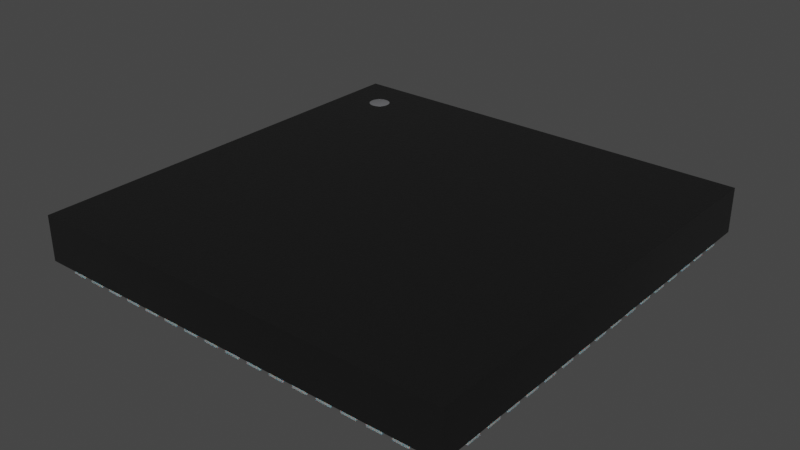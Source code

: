 # Source: QFN64_9X9_MTG.blend  (saved by Blender 4.1.23; exported with 4.5.12 LTS)
import bpy
from mathutils import Matrix  # noqa: F401  (used for matrix-valued properties, if any)

bpy.ops.wm.read_factory_settings(use_empty=True)
scene = bpy.context.scene
scene.name = 'Scene'

# ---- collections
col_collection = bpy.data.collections.new('Collection'); scene.collection.children.link(col_collection)

# ---- materials (node trees are filled in below, after node groups)
mat_plastic_chip = bpy.data.materials.new('plastic_chip')
mat_plastic_chip.use_transparent_shadow = False
mat_plastic_chip.preview_render_type = 'CUBE'
mat_metal_pins = bpy.data.materials.new('metal_pins')
mat_metal_pins.use_transparent_shadow = False
mat_metal_pins.preview_render_type = 'CUBE'
mat_white_markings = bpy.data.materials.new('white_markings')
mat_white_markings.use_transparent_shadow = False
mat_white_markings.preview_render_type = 'FLAT'

# ---- node groups
ng_auto_smooth = bpy.data.node_groups.new('Auto Smooth', 'GeometryNodeTree')
_s = ng_auto_smooth.interface.new_socket(name='Geometry', in_out='OUTPUT', socket_type='NodeSocketGeometry')
_s = ng_auto_smooth.interface.new_socket(name='Geometry', in_out='INPUT', socket_type='NodeSocketGeometry')
_s = ng_auto_smooth.interface.new_socket(name='Angle', in_out='INPUT', socket_type='NodeSocketFloat')
_s.subtype = 'ANGLE'
_s.min_value = 0.0
_s.max_value = 3.142
ng_auto_smooth.is_modifier = True
_N = ng_auto_smooth.nodes; _L = ng_auto_smooth.links
n0 = _N.new('NodeGroupOutput'); n0.name = 'Group Output'; n0.location = (480, -100)
n1 = _N.new('NodeGroupInput'); n1.name = 'Group Input'; n1.location = (-420, -300)
n2 = _N.new('NodeGroupInput'); n2.name = 'Group Input.001'; n2.location = (-60, -100)
n3 = _N.new('GeometryNodeSetShadeSmooth'); n3.name = 'Set Shade Smooth'; n3.location = (120, -100)
n3.domain = 'EDGE'
n4 = _N.new('GeometryNodeSetShadeSmooth'); n4.name = 'Set Shade Smooth.001'; n4.location = (300, -100)
n5 = _N.new('GeometryNodeInputMeshEdgeAngle'); n5.name = 'Edge Angle'; n5.location = (-420, -220)
n6 = _N.new('GeometryNodeInputEdgeSmooth'); n6.name = 'Is Edge Smooth'; n6.location = (-60, -160)
n7 = _N.new('GeometryNodeInputShadeSmooth'); n7.name = 'Is Face Smooth'; n7.location = (-240, -340)
n8 = _N.new('FunctionNodeBooleanMath'); n8.name = 'Boolean Math'; n8.location = (-60, -220)
n9 = _N.new('FunctionNodeCompare'); n9.name = 'Compare'; n9.location = (-240, -180)
n9.operation = 'LESS_EQUAL'
_L.new(n5.outputs[0], n9.inputs[0])
_L.new(n4.outputs[0], n0.inputs[0])
_L.new(n1.outputs[1], n9.inputs[1])
_L.new(n9.outputs[0], n8.inputs[0])
_L.new(n7.outputs[0], n8.inputs[1])
_L.new(n2.outputs[0], n3.inputs[0])
_L.new(n6.outputs[0], n3.inputs[1])
_L.new(n3.outputs[0], n4.inputs[0])
_L.new(n8.outputs[0], n3.inputs[2])
n0.is_active_output = True

# ---- material node trees
mat_plastic_chip.use_nodes = True; mat_plastic_chip.node_tree.nodes.clear()
_N = mat_plastic_chip.node_tree.nodes; _L = mat_plastic_chip.node_tree.links
n0 = _N.new('ShaderNodeBsdfPrincipled'); n0.name = 'Principled BSDF'; n0.location = (10, 300)
n0.distribution = 'GGX'
n0.subsurface_method = 'BURLEY'
n0.inputs[0].default_value = (0.009312, 0.009312, 0.009312, 1.0)
n0.inputs[1].default_value = 0.1372
n0.inputs[2].default_value = 0.3706
n0.inputs[3].default_value = 1.45
n0.inputs[27].default_value = (0.0, 0.0, 0.0, 1.0)
n0.inputs[28].default_value = 1.0
n1 = _N.new('ShaderNodeOutputMaterial'); n1.name = 'Material Output'; n1.location = (300, 300)
n2 = _N.new('ShaderNodeTexNoise'); n2.name = 'Noise Texture'; n2.location = (-893, 54)
n2.inputs[2].default_value = 200.0
n2.inputs[3].default_value = 3.6
n2.inputs[4].default_value = 0.8375
n3 = _N.new('ShaderNodeBump'); n3.name = 'Bump'; n3.location = (-604, -53)
n3.inputs[0].default_value = 0.08
n3.inputs[1].default_value = 1.0
n3.inputs[2].default_value = 1.0
_L.new(n0.outputs[0], n1.inputs[0])
_L.new(n2.outputs[0], n3.inputs[3])
_L.new(n3.outputs[0], n0.inputs[5])
n1.is_active_output = True
mat_metal_pins.use_nodes = True; mat_metal_pins.node_tree.nodes.clear()
_N = mat_metal_pins.node_tree.nodes; _L = mat_metal_pins.node_tree.links
n0 = _N.new('ShaderNodeMapping'); n0.name = 'Mapping'; n0.location = (-1447, -91)
n0.inputs[3].default_value = (4.8, 1.2, 1.1)
n1 = _N.new('ShaderNodeBsdfPrincipled'); n1.name = 'Principled BSDF'; n1.location = (-560, 254)
n1.distribution = 'GGX'
n1.subsurface_method = 'BURLEY'
n1.inputs[1].default_value = 0.7818
n1.inputs[2].default_value = 0.2886
n1.inputs[3].default_value = 1.45
n1.inputs[13].default_value = 0.0
n1.inputs[27].default_value = (0.0, 0.0, 0.0, 1.0)
n1.inputs[28].default_value = 1.0
n2 = _N.new('ShaderNodeOutputMaterial'); n2.name = 'Material Output.002'; n2.location = (-205, 253)
n2.width = 213
n3 = _N.new('ShaderNodeTexNoise'); n3.name = 'Noise Texture.002'; n3.location = (-1228, -73)
n3.inputs[2].default_value = 0.1
n3.inputs[3].default_value = 7.0
n3.inputs[4].default_value = 0.6
n3.inputs[8].default_value = 0.4
n4 = _N.new('ShaderNodeTexCoord'); n4.name = 'Texture Coordinate'; n4.location = (-1636, -116)
n5 = _N.new('ShaderNodeMix'); n5.name = 'Mix.001'; n5.location = (-921, 45)
n5.data_type = 'RGBA'
n5.inputs[6].default_value = (0.9398, 0.9547, 1.0, 1.0)
n5.inputs[7].default_value = (0.13, 0.1259, 0.1359, 1.0)
n6 = _N.new('ShaderNodeBump'); n6.name = 'Bump.001'; n6.location = (-1001, -227)
n6.inputs[0].default_value = 0.05
n6.inputs[1].default_value = 0.01
n6.inputs[2].default_value = 1.0
_L.new(n1.outputs[0], n2.inputs[0])
_L.new(n3.outputs[0], n6.inputs[3])
_L.new(n0.outputs[0], n3.inputs[0])
_L.new(n3.outputs[0], n5.inputs[0])
_L.new(n4.outputs[3], n0.inputs[0])
_L.new(n5.outputs[2], n1.inputs[0])
_L.new(n6.outputs[0], n1.inputs[5])
n2.is_active_output = True
mat_white_markings.use_nodes = True; mat_white_markings.node_tree.nodes.clear()
_N = mat_white_markings.node_tree.nodes; _L = mat_white_markings.node_tree.links
n0 = _N.new('ShaderNodeOutputMaterial'); n0.name = 'Material Output'; n0.location = (300, 300)
n1 = _N.new('ShaderNodeBsdfPrincipled'); n1.name = 'Principled BSDF'; n1.location = (-34, 272)
n1.distribution = 'GGX'
n1.subsurface_method = 'BURLEY'
n1.inputs[1].default_value = 0.02
n1.inputs[2].default_value = 0.4636
n1.inputs[3].default_value = 1.4
n1.inputs[8].default_value = 1.0
n1.inputs[10].default_value = 0.3682
n1.inputs[13].default_value = 0.6591
n1.inputs[18].default_value = 0.2318
n1.inputs[20].default_value = 0.6709
n1.inputs[24].default_value = 0.1191
n1.inputs[27].default_value = (0.0, 0.0, 0.0, 1.0)
n1.inputs[28].default_value = 1.0
n2 = _N.new('ShaderNodeMapping'); n2.name = 'Mapping'; n2.location = (-1010, 265)
n2.inputs[3].default_value = (3.0, 1.0, 1.0)
n3 = _N.new('ShaderNodeTexCoord'); n3.name = 'Texture Coordinate'; n3.location = (-1250, 180)
n4 = _N.new('ShaderNodeBump'); n4.name = 'Bump'; n4.location = (-376, -99)
n4.inputs[0].default_value = 0.05
n4.inputs[1].default_value = 1.0
n4.inputs[2].default_value = 1.0
n5 = _N.new('ShaderNodeTexNoise'); n5.name = 'Noise Texture'; n5.location = (-662, 176)
n5.inputs[2].default_value = 88.0
n5.inputs[3].default_value = 10.8
n5.inputs[4].default_value = 0.9167
n5.inputs[8].default_value = 1.6
n6 = _N.new('ShaderNodeValToRGB'); n6.name = 'ColorRamp'; n6.location = (-354, 186)
while len(n6.color_ramp.elements) > 1: n6.color_ramp.elements.remove(n6.color_ramp.elements[-1])
n6.color_ramp.elements[0].position = 0.0; n6.color_ramp.elements[0].color = (0.2596, 0.2596, 0.2596, 1.0)
_e = n6.color_ramp.elements.new(1.0); _e.color = (0.6303, 0.6303, 0.6303, 1.0)
n7 = _N.new('ShaderNodeMix'); n7.name = 'Mix'; n7.location = (-204, 152)
n7.data_type = 'RGBA'
n7.inputs[0].default_value = 0.3682
n7.inputs[7].default_value = (0.2525, 0.2525, 0.2525, 1.0)
_L.new(n5.outputs[0], n6.inputs[0])
_L.new(n1.outputs[0], n0.inputs[0])
_L.new(n3.outputs[2], n2.inputs[0])
_L.new(n2.outputs[0], n5.inputs[0])
_L.new(n5.outputs[0], n4.inputs[3])
_L.new(n4.outputs[0], n1.inputs[5])
_L.new(n6.outputs[0], n7.inputs[6])
_L.new(n7.outputs[2], n1.inputs[0])
n0.is_active_output = True

# ---- world
world_world = bpy.data.worlds.new('World'); scene.world = world_world
world_world.use_nodes = True; world_world.node_tree.nodes.clear()
_N = world_world.node_tree.nodes; _L = world_world.node_tree.links
n0 = _N.new('ShaderNodeOutputWorld'); n0.name = 'World Output'; n0.location = (300, 300)
n1 = _N.new('ShaderNodeBackground'); n1.name = 'Background'; n1.location = (10, 300)
n1.inputs[0].default_value = (0.05088, 0.05088, 0.05088, 1.0)
_L.new(n1.outputs[0], n0.inputs[0])
n0.is_active_output = True
world_world.color = (0.05088, 0.05088, 0.05088)
world_world.use_sun_shadow = False
world_world.sun_shadow_jitter_overblur = 0.0

# ---- meshes
me_shape_9_indexedfaceset_016 = bpy.data.meshes.new('SHAPE_9_IndexedFaceSet.016')
me_shape_9_indexedfaceset_016.from_pydata([(-1.77, -1.77, 0.3902), (-1.493, 1.372, 0.3909), (-1.479, 1.354, 0.3909), (-1.46, 1.34, 0.3909), (-1.439, 1.331, 0.3909), (-1.416, 1.328, 0.3909), (-1.393, 1.331, 0.3909), (-1.372, 1.34, 0.3909), (-1.354, 1.354, 0.3909), (-1.328, 1.416, 0.3909), (-1.331, 1.439, 0.3909), (-1.339, 1.46, 0.3909), (-1.354, 1.479, 0.3909), (-1.393, 1.502, 0.3909), (-1.416, 1.505, 0.3909), (-1.479, 1.479, 0.3909), (-1.504, 1.416, 0.3909), (-1.502, 1.439, 0.3902), (-1.493, 1.46, 0.3902), (-1.479, 1.479, 0.3902), (-1.416, 1.505, 0.3902), (-1.372, 1.493, 0.3902), (-1.331, 1.439, 0.3902), (-1.328, 1.416, 0.3902), (-1.331, 1.393, 0.3902), (-1.354, 1.354, 0.3902), (-1.372, 1.34, 0.3902), (-1.439, 1.331, 0.3902), (-1.46, 1.34, 0.3902), (-1.479, 1.354, 0.3902), (-1.493, 1.372, 0.3902), (-1.502, 1.393, 0.3902), (-1.504, 1.416, 0.3902), (-1.46, 1.493, 0.3902), (-1.439, 1.502, 0.3902), (-1.393, 1.502, 0.3902), (-1.354, 1.479, 0.3902), (-1.339, 1.46, 0.3902), (-1.339, 1.372, 0.3902), (-1.393, 1.331, 0.3902), (-1.416, 1.328, 0.3902), (-1.502, 1.393, 0.3909), (-1.339, 1.372, 0.3909), (-1.331, 1.393, 0.3909), (-1.372, 1.493, 0.3909), (-1.439, 1.502, 0.3909), (-1.46, 1.493, 0.3909), (-1.493, 1.46, 0.3909), (-1.502, 1.439, 0.3909), (1.77, -1.77, 0.02008), (1.77, -1.77, 0.3902), (1.77, 1.77, 0.02008), (-1.77, 1.77, 0.3902), (1.77, 1.77, 0.3902), (-1.77, -1.77, 0.02008), (-1.77, 1.77, 0.02008), (-1.77, 1.417, 0.02008), (-1.77, 1.417, 0.0), (-1.77, 1.536, 0.02008), (-1.77, 1.536, 0.0), (-1.57, 1.536, 0.0), (-1.57, 1.417, 0.0), (-1.57, 1.417, 0.02008), (-1.57, 1.536, 0.02008), (-1.57, 1.22, 0.0), (-1.77, 1.339, 0.0), (-1.77, 1.339, 0.02008), (-1.77, 1.22, 0.0), (-1.57, 1.339, 0.0), (-1.77, 1.22, 0.02008), (-1.57, 1.22, 0.02008), (-1.57, 1.339, 0.02008), (-1.57, 1.023, 0.0), (-1.77, 1.023, 0.0), (-1.57, 1.023, 0.02008), (-1.77, 1.023, 0.02008), (-1.57, 1.143, 0.0), (-1.77, 1.143, 0.0), (-1.57, 1.143, 0.02008), (-1.77, 1.143, 0.02008), (-1.77, 0.826, 0.0), (-1.57, 0.826, 0.02008), (-1.57, 0.826, 0.0), (-1.57, 0.9457, 0.02008), (-1.57, 0.9457, 0.0), (-1.77, 0.9457, 0.0), (-1.77, 0.826, 0.02008), (-1.77, 0.9457, 0.02008), (-1.57, 0.6292, 0.02008), (-1.57, 0.7489, 0.0), (-1.77, 0.7489, 0.0), (-1.77, 0.7489, 0.02008), (-1.57, 0.6292, 0.0), (-1.77, 0.6292, 0.0), (-1.77, 0.6292, 0.02008), (-1.57, 0.7489, 0.02008), (-1.57, 0.4323, 0.0), (-1.77, 0.4323, 0.0), (-1.57, 0.4323, 0.02008), (-1.77, 0.4323, 0.02008), (-1.57, 0.552, 0.0), (-1.77, 0.552, 0.0), (-1.57, 0.552, 0.02008), (-1.77, 0.552, 0.02008), (-1.57, 0.2355, 0.02008), (-1.57, 0.3552, 0.02008), (-1.77, 0.3552, 0.0), (-1.77, 0.2355, 0.02008), (-1.77, 0.3552, 0.02008), (-1.57, 0.3552, 0.0), (-1.57, 0.2355, 0.0), (-1.77, 0.2355, 0.0), (-1.57, 0.03863, 0.02008), (-1.57, 0.1583, 0.0), (-1.57, 0.1583, 0.02008), (-1.77, 0.03863, 0.0), (-1.77, 0.03863, 0.02008), (-1.77, 0.1583, 0.02008), (-1.77, 0.1583, 0.0), (-1.57, 0.03863, 0.0), (-1.57, -0.1582, 0.0), (-1.77, -0.1582, 0.0), (-1.57, -0.03854, 0.0), (-1.57, -0.1582, 0.02008), (-1.77, -0.03854, 0.0), (-1.57, -0.03854, 0.02008), (-1.77, -0.1582, 0.02008), (-1.77, -0.03854, 0.02008), (-1.57, -0.3551, 0.02008), (-1.57, -0.3551, 0.0), (-1.57, -0.2354, 0.02008), (-1.77, -0.2354, 0.0), (-1.57, -0.2354, 0.0), (-1.77, -0.3551, 0.0), (-1.77, -0.3551, 0.02008), (-1.77, -0.2354, 0.02008), (-1.57, -0.5519, 0.02008), (-1.57, -0.4322, 0.02008), (-1.77, -0.4322, 0.02008), (-1.77, -0.4322, 0.0), (-1.57, -0.4322, 0.0), (-1.57, -0.5519, 0.0), (-1.77, -0.5519, 0.0), (-1.77, -0.5519, 0.02008), (-1.57, -0.6291, 0.0), (-1.57, -0.7488, 0.0), (-1.57, -0.6291, 0.02008), (-1.77, -0.6291, 0.0), (-1.77, -0.6291, 0.02008), (-1.77, -0.7488, 0.0), (-1.77, -0.7488, 0.02008), (-1.57, -0.7488, 0.02008), (-1.57, -0.9456, 0.02008), (-1.77, -0.8259, 0.0), (-1.57, -0.8259, 0.0), (-1.77, -0.8259, 0.02008), (-1.57, -0.9456, 0.0), (-1.77, -0.9456, 0.0), (-1.77, -0.9456, 0.02008), (-1.57, -0.8259, 0.02008), (-1.77, -1.142, 0.0), (-1.57, -1.023, 0.02008), (-1.77, -1.023, 0.0), (-1.77, -1.023, 0.02008), (-1.57, -1.023, 0.0), (-1.57, -1.142, 0.0), (-1.77, -1.142, 0.02008), (-1.57, -1.142, 0.02008), (-1.57, -1.339, 0.02008), (-1.77, -1.339, 0.02008), (-1.57, -1.339, 0.0), (-1.77, -1.22, 0.0), (-1.77, -1.22, 0.02008), (-1.57, -1.22, 0.02008), (-1.57, -1.22, 0.0), (-1.77, -1.339, 0.0), (-1.77, -1.536, 0.0), (-1.77, -1.416, 0.0), (-1.57, -1.416, 0.0), (-1.57, -1.416, 0.02008), (-1.77, -1.536, 0.02008), (-1.57, -1.536, 0.0), (-1.57, -1.536, 0.02008), (-1.77, -1.416, 0.02008), (-1.417, -1.77, 0.0), (-1.536, -1.77, 0.0), (-1.417, -1.57, 0.02008), (-1.536, -1.57, 0.0), (-1.417, -1.57, 0.0), (-1.536, -1.77, 0.02008), (-1.417, -1.77, 0.02008), (-1.536, -1.57, 0.02008), (-1.22, -1.77, 0.0), (-1.22, -1.77, 0.02008), (-1.339, -1.77, 0.02008), (-1.22, -1.57, 0.02008), (-1.339, -1.57, 0.0), (-1.22, -1.57, 0.0), (-1.339, -1.57, 0.02008), (-1.339, -1.77, 0.0), (-1.023, -1.77, 0.0), (-1.023, -1.77, 0.02008), (-1.142, -1.77, 0.02008), (-1.023, -1.57, 0.0), (-1.023, -1.57, 0.02008), (-1.142, -1.77, 0.0), (-1.142, -1.57, 0.02008), (-1.142, -1.57, 0.0), (-0.826, -1.77, 0.0), (-0.9456, -1.57, 0.0), (-0.826, -1.57, 0.0), (-0.9456, -1.57, 0.02008), (-0.9456, -1.77, 0.0), (-0.9456, -1.77, 0.02008), (-0.826, -1.77, 0.02008), (-0.826, -1.57, 0.02008), (-0.7488, -1.77, 0.0), (-0.7488, -1.77, 0.02008), (-0.6291, -1.77, 0.0), (-0.6291, -1.57, 0.0), (-0.6291, -1.57, 0.02008), (-0.7488, -1.57, 0.0), (-0.6291, -1.77, 0.02008), (-0.7488, -1.57, 0.02008), (-0.4323, -1.77, 0.0), (-0.4323, -1.77, 0.02008), (-0.4323, -1.57, 0.02008), (-0.5519, -1.77, 0.02008), (-0.5519, -1.57, 0.02008), (-0.5519, -1.57, 0.0), (-0.4323, -1.57, 0.0), (-0.5519, -1.77, 0.0), (-0.3551, -1.57, 0.0), (-0.2354, -1.57, 0.0), (-0.2354, -1.77, 0.0), (-0.3551, -1.77, 0.0), (-0.3551, -1.77, 0.02008), (-0.2354, -1.77, 0.02008), (-0.2354, -1.57, 0.02008), (-0.3551, -1.57, 0.02008), (-0.03855, -1.77, 0.0), (-0.1582, -1.77, 0.0), (-0.03855, -1.77, 0.02008), (-0.03855, -1.57, 0.0), (-0.1582, -1.57, 0.0), (-0.1582, -1.77, 0.02008), (-0.03855, -1.57, 0.02008), (-0.1582, -1.57, 0.02008), (0.1583, -1.57, 0.02008), (0.1583, -1.77, 0.02008), (0.03861, -1.57, 0.02008), (0.03861, -1.77, 0.0), (0.03861, -1.57, 0.0), (0.03861, -1.77, 0.02008), (0.1583, -1.57, 0.0), (0.1583, -1.77, 0.0), (0.3551, -1.77, 0.0), (0.3551, -1.57, 0.02008), (0.3551, -1.77, 0.02008), (0.2355, -1.57, 0.0), (0.3551, -1.57, 0.0), (0.2355, -1.77, 0.0), (0.2355, -1.77, 0.02008), (0.2355, -1.57, 0.02008), (0.552, -1.77, 0.0), (0.4323, -1.77, 0.0), (0.4323, -1.57, 0.0), (0.552, -1.57, 0.0), (0.4323, -1.77, 0.02008), (0.552, -1.77, 0.02008), (0.552, -1.57, 0.02008), (0.4323, -1.57, 0.02008), (0.6292, -1.77, 0.02008), (0.7488, -1.77, 0.0), (0.7488, -1.77, 0.02008), (0.6292, -1.77, 0.0), (0.6292, -1.57, 0.0), (0.7488, -1.57, 0.0), (0.7488, -1.57, 0.02008), (0.6292, -1.57, 0.02008), (0.9457, -1.77, 0.02008), (0.826, -1.77, 0.02008), (0.9457, -1.57, 0.0), (0.9457, -1.77, 0.0), (0.9457, -1.57, 0.02008), (0.826, -1.57, 0.0), (0.826, -1.57, 0.02008), (0.826, -1.77, 0.0), (1.023, -1.77, 0.0), (1.143, -1.57, 0.02008), (1.143, -1.57, 0.0), (1.023, -1.77, 0.02008), (1.023, -1.57, 0.02008), (1.023, -1.57, 0.0), (1.143, -1.77, 0.0), (1.143, -1.77, 0.02008), (1.22, -1.77, 0.02008), (1.339, -1.57, 0.0), (1.339, -1.77, 0.02008), (1.22, -1.57, 0.0), (1.339, -1.57, 0.02008), (1.22, -1.77, 0.0), (1.339, -1.77, 0.0), (1.22, -1.57, 0.02008), (1.536, -1.77, 0.0), (1.536, -1.57, 0.02008), (1.536, -1.77, 0.02008), (1.417, -1.57, 0.0), (1.417, -1.77, 0.02008), (1.536, -1.57, 0.0), (1.417, -1.77, 0.0), (1.417, -1.57, 0.02008), (1.77, -1.536, 0.0), (1.77, -1.416, 0.0), (1.77, -1.416, 0.02008), (1.57, -1.416, 0.0), (1.57, -1.416, 0.02008), (1.57, -1.536, 0.0), (1.57, -1.536, 0.02008), (1.77, -1.536, 0.02008), (1.77, -1.22, 0.02008), (1.57, -1.22, 0.02008), (1.57, -1.339, 0.02008), (1.57, -1.22, 0.0), (1.77, -1.22, 0.0), (1.77, -1.339, 0.0), (1.57, -1.339, 0.0), (1.77, -1.339, 0.02008), (1.77, -1.142, 0.02008), (1.77, -1.023, 0.0), (1.57, -1.023, 0.02008), (1.57, -1.142, 0.0), (1.57, -1.023, 0.0), (1.77, -1.142, 0.0), (1.57, -1.142, 0.02008), (1.77, -1.023, 0.02008), (1.77, -0.9456, 0.0), (1.77, -0.8259, 0.0), (1.77, -0.8259, 0.02008), (1.57, -0.8259, 0.02008), (1.57, -0.9456, 0.0), (1.57, -0.8259, 0.0), (1.57, -0.9456, 0.02008), (1.77, -0.9456, 0.02008), (1.77, -0.7488, 0.02008), (1.77, -0.6291, 0.0), (1.77, -0.6291, 0.02008), (1.57, -0.7488, 0.0), (1.57, -0.6291, 0.0), (1.57, -0.7488, 0.02008), (1.77, -0.7488, 0.0), (1.57, -0.6291, 0.02008), (1.77, -0.5519, 0.0), (1.57, -0.5519, 0.0), (1.77, -0.5519, 0.02008), (1.57, -0.5519, 0.02008), (1.77, -0.4322, 0.0), (1.57, -0.4322, 0.0), (1.57, -0.4322, 0.02008), (1.77, -0.4322, 0.02008), (1.77, -0.3551, 0.0), (1.57, -0.3551, 0.0), (1.77, -0.2354, 0.0), (1.77, -0.3551, 0.02008), (1.77, -0.2354, 0.02008), (1.57, -0.3551, 0.02008), (1.57, -0.2354, 0.02008), (1.57, -0.2354, 0.0), (1.77, -0.1582, 0.0), (1.77, -0.1582, 0.02008), (1.57, -0.03854, 0.0), (1.77, -0.03854, 0.0), (1.77, -0.03854, 0.02008), (1.57, -0.1582, 0.0), (1.57, -0.1582, 0.02008), (1.57, -0.03854, 0.02008), (1.77, 0.03863, 0.0), (1.57, 0.03863, 0.0), (1.77, 0.03863, 0.02008), (1.57, 0.03863, 0.02008), (1.77, 0.1583, 0.02008), (1.57, 0.1583, 0.0), (1.57, 0.1583, 0.02008), (1.77, 0.1583, 0.0), (1.77, 0.2355, 0.02008), (1.77, 0.3552, 0.0), (1.57, 0.3552, 0.02008), (1.77, 0.3552, 0.02008), (1.57, 0.2355, 0.0), (1.57, 0.2355, 0.02008), (1.57, 0.3552, 0.0), (1.77, 0.2355, 0.0), (1.77, 0.4323, 0.0), (1.57, 0.4323, 0.0), (1.57, 0.552, 0.0), (1.77, 0.552, 0.0), (1.57, 0.4323, 0.02008), (1.77, 0.4323, 0.02008), (1.77, 0.552, 0.02008), (1.57, 0.552, 0.02008), (1.57, 0.6292, 0.02008), (1.77, 0.6292, 0.0), (1.77, 0.6292, 0.02008), (1.57, 0.7489, 0.02008), (1.57, 0.6292, 0.0), (1.57, 0.7489, 0.0), (1.77, 0.7489, 0.0), (1.77, 0.7489, 0.02008), (1.57, 0.826, 0.0), (1.77, 0.826, 0.02008), (1.57, 0.826, 0.02008), (1.77, 0.9457, 0.0), (1.77, 0.826, 0.0), (1.77, 0.9457, 0.02008), (1.57, 0.9457, 0.0), (1.57, 0.9457, 0.02008), (1.77, 1.023, 0.0), (1.57, 1.143, 0.0), (1.77, 1.143, 0.02008), (1.57, 1.023, 0.0), (1.57, 1.023, 0.02008), (1.57, 1.143, 0.02008), (1.77, 1.143, 0.0), (1.77, 1.023, 0.02008), (1.57, 1.22, 0.0), (1.57, 1.22, 0.02008), (1.57, 1.339, 0.02008), (1.57, 1.339, 0.0), (1.77, 1.339, 0.0), (1.77, 1.22, 0.0), (1.77, 1.22, 0.02008), (1.77, 1.339, 0.02008), (1.77, 1.417, 0.02008), (1.77, 1.536, 0.0), (1.57, 1.536, 0.02008), (1.77, 1.536, 0.02008), (1.57, 1.536, 0.0), (1.57, 1.417, 0.02008), (1.77, 1.417, 0.0), (1.57, 1.417, 0.0), (1.417, 1.57, 0.02008), (1.536, 1.57, 0.0), (1.536, 1.77, 0.0), (1.417, 1.57, 0.0), (1.417, 1.77, 0.0), (1.536, 1.57, 0.02008), (1.536, 1.77, 0.02008), (1.417, 1.77, 0.02008), (1.339, 1.57, 0.0), (1.22, 1.77, 0.0), (1.339, 1.77, 0.02008), (1.22, 1.57, 0.02008), (1.22, 1.77, 0.02008), (1.339, 1.77, 0.0), (1.22, 1.57, 0.0), (1.339, 1.57, 0.02008), (1.143, 1.57, 0.0), (1.023, 1.57, 0.0), (1.143, 1.77, 0.02008), (1.143, 1.57, 0.02008), (1.023, 1.77, 0.0), (1.143, 1.77, 0.0), (1.023, 1.77, 0.02008), (1.023, 1.57, 0.02008), (0.826, 1.57, 0.0), (0.9457, 1.57, 0.02008), (0.826, 1.57, 0.02008), (0.9457, 1.77, 0.0), (0.9457, 1.57, 0.0), (0.826, 1.77, 0.0), (0.826, 1.77, 0.02008), (0.9457, 1.77, 0.02008), (0.6292, 1.57, 0.02008), (0.7488, 1.57, 0.0), (0.7488, 1.77, 0.02008), (0.7488, 1.57, 0.02008), (0.6292, 1.57, 0.0), (0.6292, 1.77, 0.02008), (0.6292, 1.77, 0.0), (0.7488, 1.77, 0.0), (0.552, 1.57, 0.0), (0.4323, 1.57, 0.0), (0.552, 1.57, 0.02008), (0.4323, 1.57, 0.02008), (0.552, 1.77, 0.02008), (0.4323, 1.77, 0.0), (0.4323, 1.77, 0.02008), (0.552, 1.77, 0.0), (0.3551, 1.77, 0.0), (0.3551, 1.77, 0.02008), (0.3551, 1.57, 0.02008), (0.2355, 1.57, 0.0), (0.2355, 1.77, 0.0), (0.3551, 1.57, 0.0), (0.2355, 1.57, 0.02008), (0.2355, 1.77, 0.02008), (0.1583, 1.57, 0.0), (0.1583, 1.57, 0.02008), (0.03861, 1.57, 0.02008), (0.1583, 1.77, 0.0), (0.03861, 1.77, 0.0), (0.1583, 1.77, 0.02008), (0.03861, 1.77, 0.02008), (0.03861, 1.57, 0.0), (-0.03855, 1.57, 0.02008), (-0.1582, 1.57, 0.02008), (-0.1582, 1.77, 0.02008), (-0.1582, 1.77, 0.0), (-0.03855, 1.77, 0.0), (-0.03855, 1.57, 0.0), (-0.1582, 1.57, 0.0), (-0.03855, 1.77, 0.02008), (-0.3551, 1.57, 0.0), (-0.2354, 1.57, 0.02008), (-0.2354, 1.57, 0.0), (-0.2354, 1.77, 0.0), (-0.3551, 1.77, 0.02008), (-0.2354, 1.77, 0.02008), (-0.3551, 1.77, 0.0), (-0.3551, 1.57, 0.02008), (-0.5519, 1.57, 0.0), (-0.4323, 1.57, 0.02008), (-0.5519, 1.57, 0.02008), (-0.4323, 1.77, 0.0), (-0.5519, 1.77, 0.02008), (-0.4323, 1.77, 0.02008), (-0.5519, 1.77, 0.0), (-0.4323, 1.57, 0.0), (-0.6291, 1.57, 0.0), (-0.7488, 1.57, 0.0), (-0.7488, 1.77, 0.0), (-0.6291, 1.77, 0.02008), (-0.7488, 1.57, 0.02008), (-0.7488, 1.77, 0.02008), (-0.6291, 1.77, 0.0), (-0.6291, 1.57, 0.02008), (-0.9456, 1.57, 0.0), (-0.826, 1.77, 0.0), (-0.826, 1.57, 0.0), (-0.826, 1.57, 0.02008), (-0.826, 1.77, 0.02008), (-0.9456, 1.77, 0.0), (-0.9456, 1.57, 0.02008), (-0.9456, 1.77, 0.02008), (-1.142, 1.57, 0.02008), (-1.023, 1.57, 0.0), (-1.023, 1.77, 0.0), (-1.142, 1.57, 0.0), (-1.142, 1.77, 0.0), (-1.023, 1.57, 0.02008), (-1.023, 1.77, 0.02008), (-1.142, 1.77, 0.02008), (-1.22, 1.57, 0.0), (-1.22, 1.57, 0.02008), (-1.339, 1.57, 0.02008), (-1.339, 1.77, 0.0), (-1.339, 1.77, 0.02008), (-1.22, 1.77, 0.0), (-1.339, 1.57, 0.0), (-1.22, 1.77, 0.02008), (-1.417, 1.57, 0.0), (-1.417, 1.77, 0.02008), (-1.536, 1.57, 0.0), (-1.536, 1.77, 0.02008), (-1.536, 1.77, 0.0), (-1.417, 1.77, 0.0), (-1.536, 1.57, 0.02008), (-1.417, 1.57, 0.02008), (-1.065, -1.27, 0.0), (1.065, 1.27, 0.0), (1.065, 1.27, 0.02008), (1.065, -1.27, 0.02008), (-1.065, -1.27, 0.02008), (-1.065, 1.27, 0.02008), (-1.065, 1.27, 0.0), (1.065, -1.27, 0.0)], [], [(52, 0, 50), (52, 50, 53), (41, 16, 32), (41, 32, 31), (1, 31, 30), (1, 41, 31), (2, 30, 29), (2, 1, 30), (3, 29, 28), (3, 2, 29), (4, 28, 27), (4, 3, 28), (5, 27, 40), (5, 4, 27), (6, 40, 39), (6, 5, 40), (7, 39, 26), (7, 6, 39), (8, 26, 25), (8, 7, 26), (42, 25, 38), (42, 8, 25), (43, 38, 24), (43, 42, 38), (9, 43, 24), (9, 24, 23), (10, 9, 23), (10, 23, 22), (11, 10, 22), (11, 22, 37), (12, 11, 37), (12, 37, 36), (44, 12, 36), (44, 36, 21), (13, 44, 21), (13, 21, 35), (14, 13, 35), (14, 35, 20), (45, 20, 34), (45, 14, 20), (46, 34, 33), (46, 45, 34), (15, 33, 19), (15, 46, 33), (47, 19, 18), (47, 15, 19), (48, 18, 17), (48, 47, 18), (16, 17, 32), (16, 48, 17), (19, 32, 17), (19, 17, 18), (19, 33, 34), (19, 34, 20), (19, 20, 35), (19, 35, 21), (19, 21, 36), (19, 36, 37), (19, 37, 22), (19, 22, 23), (19, 23, 24), (19, 24, 38), (19, 38, 25), (19, 25, 26), (19, 26, 39), (19, 39, 40), (19, 40, 27), (19, 27, 28), (19, 28, 29), (19, 29, 30), (19, 30, 31), (19, 31, 32), (15, 16, 41), (15, 41, 1), (15, 1, 2), (15, 2, 3), (15, 3, 4), (15, 4, 5), (15, 5, 6), (15, 6, 7), (15, 7, 8), (15, 8, 42), (15, 42, 43), (15, 43, 9), (15, 9, 10), (15, 10, 11), (15, 11, 12), (15, 12, 44), (15, 44, 13), (15, 13, 14), (15, 14, 45), (15, 45, 46), (15, 47, 48), (15, 48, 16), (0, 54, 49), (0, 49, 50), (50, 49, 51), (50, 51, 53), (53, 51, 55), (53, 55, 52), (52, 55, 54), (52, 54, 0), (51, 49, 54), (51, 54, 55), (56, 57, 61), (56, 61, 62), (62, 61, 60), (62, 60, 63), (63, 60, 59), (63, 59, 58), (58, 59, 57), (58, 57, 56), (60, 61, 57), (60, 57, 59), (58, 56, 62), (58, 62, 63), (69, 67, 64), (69, 64, 70), (70, 64, 68), (70, 68, 71), (71, 68, 65), (71, 65, 66), (66, 65, 67), (66, 67, 69), (68, 64, 67), (68, 67, 65), (66, 69, 70), (66, 70, 71), (75, 73, 72), (75, 72, 74), (74, 72, 76), (74, 76, 78), (78, 76, 77), (78, 77, 79), (79, 77, 73), (79, 73, 75), (76, 72, 73), (76, 73, 77), (79, 75, 74), (79, 74, 78), (86, 80, 82), (86, 82, 81), (81, 82, 84), (81, 84, 83), (83, 84, 85), (83, 85, 87), (87, 85, 80), (87, 80, 86), (84, 82, 80), (84, 80, 85), (87, 86, 81), (87, 81, 83), (94, 93, 92), (94, 92, 88), (88, 92, 89), (88, 89, 95), (95, 89, 90), (95, 90, 91), (91, 90, 93), (91, 93, 94), (89, 92, 93), (89, 93, 90), (91, 94, 88), (91, 88, 95), (99, 97, 96), (99, 96, 98), (98, 96, 100), (98, 100, 102), (102, 100, 101), (102, 101, 103), (103, 101, 97), (103, 97, 99), (100, 96, 97), (100, 97, 101), (103, 99, 98), (103, 98, 102), (107, 111, 110), (107, 110, 104), (104, 110, 109), (104, 109, 105), (105, 109, 106), (105, 106, 108), (108, 106, 111), (108, 111, 107), (109, 110, 111), (109, 111, 106), (108, 107, 104), (108, 104, 105), (116, 115, 119), (116, 119, 112), (112, 119, 113), (112, 113, 114), (114, 113, 118), (114, 118, 117), (117, 118, 115), (117, 115, 116), (113, 119, 115), (113, 115, 118), (117, 116, 112), (117, 112, 114), (126, 121, 120), (126, 120, 123), (123, 120, 122), (123, 122, 125), (125, 122, 124), (125, 124, 127), (127, 124, 121), (127, 121, 126), (122, 120, 121), (122, 121, 124), (127, 126, 123), (127, 123, 125), (134, 133, 129), (134, 129, 128), (128, 129, 132), (128, 132, 130), (130, 132, 131), (130, 131, 135), (135, 131, 133), (135, 133, 134), (132, 129, 133), (132, 133, 131), (135, 134, 128), (135, 128, 130), (143, 142, 141), (143, 141, 136), (136, 141, 140), (136, 140, 137), (137, 140, 139), (137, 139, 138), (138, 139, 142), (138, 142, 143), (140, 141, 142), (140, 142, 139), (138, 143, 136), (138, 136, 137), (150, 149, 145), (150, 145, 151), (151, 145, 144), (151, 144, 146), (146, 144, 147), (146, 147, 148), (148, 147, 149), (148, 149, 150), (144, 145, 149), (144, 149, 147), (148, 150, 151), (148, 151, 146), (158, 157, 156), (158, 156, 152), (152, 156, 154), (152, 154, 159), (159, 154, 153), (159, 153, 155), (155, 153, 157), (155, 157, 158), (154, 156, 157), (154, 157, 153), (155, 158, 152), (155, 152, 159), (166, 160, 165), (166, 165, 167), (167, 165, 164), (167, 164, 161), (161, 164, 162), (161, 162, 163), (163, 162, 160), (163, 160, 166), (164, 165, 160), (164, 160, 162), (163, 166, 167), (163, 167, 161), (169, 175, 170), (169, 170, 168), (168, 170, 174), (168, 174, 173), (173, 174, 171), (173, 171, 172), (172, 171, 175), (172, 175, 169), (174, 170, 175), (174, 175, 171), (172, 169, 168), (172, 168, 173), (180, 176, 181), (180, 181, 182), (182, 181, 178), (182, 178, 179), (179, 178, 177), (179, 177, 183), (183, 177, 176), (183, 176, 180), (178, 181, 176), (178, 176, 177), (183, 180, 182), (183, 182, 179), (189, 185, 184), (189, 184, 190), (190, 184, 188), (190, 188, 186), (186, 188, 187), (186, 187, 191), (191, 187, 185), (191, 185, 189), (188, 184, 185), (188, 185, 187), (191, 189, 190), (191, 190, 186), (194, 199, 192), (194, 192, 193), (193, 192, 197), (193, 197, 195), (195, 197, 196), (195, 196, 198), (198, 196, 199), (198, 199, 194), (197, 192, 199), (197, 199, 196), (198, 194, 193), (198, 193, 195), (202, 205, 200), (202, 200, 201), (201, 200, 203), (201, 203, 204), (204, 203, 207), (204, 207, 206), (206, 207, 205), (206, 205, 202), (203, 200, 205), (203, 205, 207), (206, 202, 201), (206, 201, 204), (213, 212, 208), (213, 208, 214), (214, 208, 210), (214, 210, 215), (215, 210, 209), (215, 209, 211), (211, 209, 212), (211, 212, 213), (210, 208, 212), (210, 212, 209), (211, 213, 214), (211, 214, 215), (217, 216, 218), (217, 218, 222), (222, 218, 219), (222, 219, 220), (220, 219, 221), (220, 221, 223), (223, 221, 216), (223, 216, 217), (219, 218, 216), (219, 216, 221), (223, 217, 222), (223, 222, 220), (227, 231, 224), (227, 224, 225), (225, 224, 230), (225, 230, 226), (226, 230, 229), (226, 229, 228), (228, 229, 231), (228, 231, 227), (230, 224, 231), (230, 231, 229), (228, 227, 225), (228, 225, 226), (236, 235, 234), (236, 234, 237), (237, 234, 233), (237, 233, 238), (238, 233, 232), (238, 232, 239), (239, 232, 235), (239, 235, 236), (233, 234, 235), (233, 235, 232), (239, 236, 237), (239, 237, 238), (245, 241, 240), (245, 240, 242), (242, 240, 243), (242, 243, 246), (246, 243, 244), (246, 244, 247), (247, 244, 241), (247, 241, 245), (243, 240, 241), (243, 241, 244), (247, 245, 242), (247, 242, 246), (253, 251, 255), (253, 255, 249), (249, 255, 254), (249, 254, 248), (248, 254, 252), (248, 252, 250), (250, 252, 251), (250, 251, 253), (254, 255, 251), (254, 251, 252), (250, 253, 249), (250, 249, 248), (262, 261, 256), (262, 256, 258), (258, 256, 260), (258, 260, 257), (257, 260, 259), (257, 259, 263), (263, 259, 261), (263, 261, 262), (260, 256, 261), (260, 261, 259), (263, 262, 258), (263, 258, 257), (268, 265, 264), (268, 264, 269), (269, 264, 267), (269, 267, 270), (270, 267, 266), (270, 266, 271), (271, 266, 265), (271, 265, 268), (267, 264, 265), (267, 265, 266), (271, 268, 269), (271, 269, 270), (272, 275, 273), (272, 273, 274), (274, 273, 277), (274, 277, 278), (278, 277, 276), (278, 276, 279), (279, 276, 275), (279, 275, 272), (277, 273, 275), (277, 275, 276), (279, 272, 274), (279, 274, 278), (281, 287, 283), (281, 283, 280), (280, 283, 282), (280, 282, 284), (284, 282, 285), (284, 285, 286), (286, 285, 287), (286, 287, 281), (282, 283, 287), (282, 287, 285), (286, 281, 280), (286, 280, 284), (291, 288, 294), (291, 294, 295), (295, 294, 290), (295, 290, 289), (289, 290, 293), (289, 293, 292), (292, 293, 288), (292, 288, 291), (290, 294, 288), (290, 288, 293), (292, 291, 295), (292, 295, 289), (296, 301, 302), (296, 302, 298), (298, 302, 297), (298, 297, 300), (300, 297, 299), (300, 299, 303), (303, 299, 301), (303, 301, 296), (297, 302, 301), (297, 301, 299), (303, 296, 298), (303, 298, 300), (308, 310, 304), (308, 304, 306), (306, 304, 309), (306, 309, 305), (305, 309, 307), (305, 307, 311), (311, 307, 310), (311, 310, 308), (309, 304, 310), (309, 310, 307), (311, 308, 306), (311, 306, 305), (318, 317, 312), (318, 312, 319), (319, 312, 313), (319, 313, 314), (314, 313, 315), (314, 315, 316), (316, 315, 317), (316, 317, 318), (313, 312, 317), (313, 317, 315), (316, 318, 319), (316, 319, 314), (322, 326, 325), (322, 325, 327), (327, 325, 324), (327, 324, 320), (320, 324, 323), (320, 323, 321), (321, 323, 326), (321, 326, 322), (324, 325, 326), (324, 326, 323), (321, 322, 327), (321, 327, 320), (334, 331, 333), (334, 333, 328), (328, 333, 329), (328, 329, 335), (335, 329, 332), (335, 332, 330), (330, 332, 331), (330, 331, 334), (329, 333, 331), (329, 331, 332), (330, 334, 328), (330, 328, 335), (342, 340, 336), (342, 336, 343), (343, 336, 337), (343, 337, 338), (338, 337, 341), (338, 341, 339), (339, 341, 340), (339, 340, 342), (337, 336, 340), (337, 340, 341), (339, 342, 343), (339, 343, 338), (349, 347, 350), (349, 350, 344), (344, 350, 345), (344, 345, 346), (346, 345, 348), (346, 348, 351), (351, 348, 347), (351, 347, 349), (345, 350, 347), (345, 347, 348), (351, 349, 344), (351, 344, 346), (355, 353, 352), (355, 352, 354), (354, 352, 356), (354, 356, 359), (359, 356, 357), (359, 357, 358), (358, 357, 353), (358, 353, 355), (356, 352, 353), (356, 353, 357), (358, 355, 354), (358, 354, 359), (365, 361, 360), (365, 360, 363), (363, 360, 362), (363, 362, 364), (364, 362, 367), (364, 367, 366), (366, 367, 361), (366, 361, 365), (362, 360, 361), (362, 361, 367), (366, 365, 363), (366, 363, 364), (374, 373, 368), (374, 368, 369), (369, 368, 371), (369, 371, 372), (372, 371, 370), (372, 370, 375), (375, 370, 373), (375, 373, 374), (371, 368, 373), (371, 373, 370), (375, 374, 369), (375, 369, 372), (379, 377, 376), (379, 376, 378), (378, 376, 383), (378, 383, 380), (380, 383, 381), (380, 381, 382), (382, 381, 377), (382, 377, 379), (383, 376, 377), (383, 377, 381), (382, 379, 378), (382, 378, 380), (389, 388, 391), (389, 391, 384), (384, 391, 385), (384, 385, 387), (387, 385, 390), (387, 390, 386), (386, 390, 388), (386, 388, 389), (385, 391, 388), (385, 388, 390), (386, 389, 384), (386, 384, 387), (396, 393, 392), (396, 392, 397), (397, 392, 395), (397, 395, 398), (398, 395, 394), (398, 394, 399), (399, 394, 393), (399, 393, 396), (395, 392, 393), (395, 393, 394), (399, 396, 397), (399, 397, 398), (400, 404, 401), (400, 401, 402), (402, 401, 406), (402, 406, 407), (407, 406, 405), (407, 405, 403), (403, 405, 404), (403, 404, 400), (406, 401, 404), (406, 404, 405), (403, 400, 402), (403, 402, 407), (410, 408, 412), (410, 412, 409), (409, 412, 411), (409, 411, 413), (413, 411, 414), (413, 414, 415), (415, 414, 408), (415, 408, 410), (411, 412, 408), (411, 408, 414), (415, 410, 409), (415, 409, 413), (420, 419, 416), (420, 416, 423), (423, 416, 422), (423, 422, 418), (418, 422, 417), (418, 417, 421), (421, 417, 419), (421, 419, 420), (422, 416, 419), (422, 419, 417), (421, 420, 423), (421, 423, 418), (425, 424, 429), (425, 429, 430), (430, 429, 428), (430, 428, 431), (431, 428, 427), (431, 427, 426), (426, 427, 424), (426, 424, 425), (428, 429, 424), (428, 424, 427), (426, 425, 430), (426, 430, 431), (437, 439, 438), (437, 438, 432), (432, 438, 433), (432, 433, 435), (435, 433, 436), (435, 436, 434), (434, 436, 439), (434, 439, 437), (433, 438, 439), (433, 439, 436), (434, 437, 432), (434, 432, 435), (440, 443, 441), (440, 441, 445), (445, 441, 442), (445, 442, 446), (446, 442, 444), (446, 444, 447), (447, 444, 443), (447, 443, 440), (442, 441, 443), (442, 443, 444), (447, 440, 445), (447, 445, 446), (451, 454, 448), (451, 448, 455), (455, 448, 453), (455, 453, 450), (450, 453, 449), (450, 449, 452), (452, 449, 454), (452, 454, 451), (453, 448, 454), (453, 454, 449), (452, 451, 455), (452, 455, 450), (463, 457, 456), (463, 456, 459), (459, 456, 461), (459, 461, 458), (458, 461, 460), (458, 460, 462), (462, 460, 457), (462, 457, 463), (461, 456, 457), (461, 457, 460), (462, 463, 459), (462, 459, 458), (466, 464, 468), (466, 468, 465), (465, 468, 467), (465, 467, 471), (471, 467, 469), (471, 469, 470), (470, 469, 464), (470, 464, 466), (467, 468, 464), (467, 464, 469), (470, 466, 465), (470, 465, 471), (472, 476, 473), (472, 473, 475), (475, 473, 479), (475, 479, 474), (474, 479, 478), (474, 478, 477), (477, 478, 476), (477, 476, 472), (479, 473, 476), (479, 476, 478), (477, 472, 475), (477, 475, 474), (483, 481, 480), (483, 480, 482), (482, 480, 487), (482, 487, 484), (484, 487, 485), (484, 485, 486), (486, 485, 481), (486, 481, 483), (487, 480, 481), (487, 481, 485), (486, 483, 482), (486, 482, 484), (494, 491, 493), (494, 493, 490), (490, 493, 488), (490, 488, 489), (489, 488, 492), (489, 492, 495), (495, 492, 491), (495, 491, 494), (488, 493, 491), (488, 491, 492), (495, 494, 490), (495, 490, 489), (498, 503, 496), (498, 496, 497), (497, 496, 499), (497, 499, 501), (501, 499, 500), (501, 500, 502), (502, 500, 503), (502, 503, 498), (499, 496, 503), (499, 503, 500), (502, 498, 497), (502, 497, 501), (505, 510, 509), (505, 509, 504), (504, 509, 508), (504, 508, 511), (511, 508, 507), (511, 507, 506), (506, 507, 510), (506, 510, 505), (508, 509, 510), (508, 510, 507), (506, 505, 504), (506, 504, 511), (519, 512, 514), (519, 514, 513), (513, 514, 515), (513, 515, 517), (517, 515, 518), (517, 518, 516), (516, 518, 512), (516, 512, 519), (515, 514, 512), (515, 512, 518), (516, 519, 513), (516, 513, 517), (522, 520, 527), (522, 527, 521), (521, 527, 523), (521, 523, 525), (525, 523, 526), (525, 526, 524), (524, 526, 520), (524, 520, 522), (523, 527, 520), (523, 520, 526), (524, 522, 521), (524, 521, 525), (532, 529, 528), (532, 528, 535), (535, 528, 534), (535, 534, 531), (531, 534, 530), (531, 530, 533), (533, 530, 529), (533, 529, 532), (534, 528, 529), (534, 529, 530), (533, 532, 535), (533, 535, 531), (542, 536, 538), (542, 538, 539), (539, 538, 537), (539, 537, 540), (540, 537, 541), (540, 541, 543), (543, 541, 536), (543, 536, 542), (537, 538, 536), (537, 536, 541), (543, 542, 539), (543, 539, 540), (544, 547, 545), (544, 545, 549), (549, 545, 546), (549, 546, 550), (550, 546, 548), (550, 548, 551), (551, 548, 547), (551, 547, 544), (546, 545, 547), (546, 547, 548), (551, 544, 549), (551, 549, 550), (554, 558, 552), (554, 552, 553), (553, 552, 557), (553, 557, 559), (559, 557, 555), (559, 555, 556), (556, 555, 558), (556, 558, 554), (557, 552, 558), (557, 558, 555), (556, 554, 553), (556, 553, 559), (566, 562, 560), (566, 560, 567), (567, 560, 565), (567, 565, 561), (561, 565, 564), (561, 564, 563), (563, 564, 562), (563, 562, 566), (565, 560, 562), (565, 562, 564), (563, 566, 567), (563, 567, 561), (572, 568, 575), (572, 575, 571), (571, 575, 569), (571, 569, 570), (570, 569, 574), (570, 574, 573), (573, 574, 568), (573, 568, 572), (569, 575, 568), (569, 568, 574), (573, 572, 571), (573, 571, 570)])
me_shape_9_indexedfaceset_016.polygons.foreach_set('use_smooth', [True] * 884)
me_shape_9_indexedfaceset_016.polygons.foreach_set('material_index', [0, 0, 1, 1, 1, 1, 1, 1, 1, 1, 1, 1, 1, 1, 1, 1, 1, 1, 1, 1, 1, 1, 1, 1, 1, 1, 1, 1, 1, 1, 1, 1, 1, 1, 1, 1, 1, 1, 1, 1, 1, 1, 1, 1, 1, 1, 1, 1, 1, 1, 1, 1, 1, 1, 1, 1, 1, 1, 1, 1, 1, 1, 1, 1, 1, 1, 1, 1, 1, 1, 1, 1, 1, 1, 1, 1, 1, 1, 1, 1, 1, 1, 1, 1, 1, 1, 1, 1, 1, 1, 1, 1, 1, 1, 0, 0, 0, 0, 0, 0, 0, 0, 0, 0, 2, 2, 2, 2, 2, 2, 2, 2, 2, 2, 2, 2, 2, 2, 2, 2, 2, 2, 2, 2, 2, 2, 2, 2, 2, 2, 2, 2, 2, 2, 2, 2, 2, 2, 2, 2, 2, 2, 2, 2, 2, 2, 2, 2, 2, 2, 2, 2, 2, 2, 2, 2, 2, 2, 2, 2, 2, 2, 2, 2, 2, 2, 2, 2, 2, 2, 2, 2, 2, 2, 2, 2, 2, 2, 2, 2, 2, 2, 2, 2, 2, 2, 2, 2, 2, 2, 2, 2, 2, 2, 2, 2, 2, 2, 2, 2, 2, 2, 2, 2, 2, 2, 2, 2, 2, 2, 2, 2, 2, 2, 2, 2, 2, 2, 2, 2, 2, 2, 2, 2, 2, 2, 2, 2, 2, 2, 2, 2, 2, 2, 2, 2, 2, 2, 2, 2, 2, 2, 2, 2, 2, 2, 2, 2, 2, 2, 2, 2, 2, 2, 2, 2, 2, 2, 2, 2, 2, 2, 2, 2, 2, 2, 2, 2, 2, 2, 2, 2, 2, 2, 2, 2, 2, 2, 2, 2, 2, 2, 2, 2, 2, 2, 2, 2, 2, 2, 2, 2, 2, 2, 2, 2, 2, 2, 2, 2, 2, 2, 2, 2, 2, 2, 2, 2, 2, 2, 2, 2, 2, 2, 2, 2, 2, 2, 2, 2, 2, 2, 2, 2, 2, 2, 2, 2, 2, 2, 2, 2, 2, 2, 2, 2, 2, 2, 2, 2, 2, 2, 2, 2, 2, 2, 2, 2, 2, 2, 2, 2, 2, 2, 2, 2, 2, 2, 2, 2, 2, 2, 2, 2, 2, 2, 2, 2, 2, 2, 2, 2, 2, 2, 2, 2, 2, 2, 2, 2, 2, 2, 2, 2, 2, 2, 2, 2, 2, 2, 2, 2, 2, 2, 2, 2, 2, 2, 2, 2, 2, 2, 2, 2, 2, 2, 2, 2, 2, 2, 2, 2, 2, 2, 2, 2, 2, 2, 2, 2, 2, 2, 2, 2, 2, 2, 2, 2, 2, 2, 2, 2, 2, 2, 2, 2, 2, 2, 2, 2, 2, 2, 2, 2, 2, 2, 2, 2, 2, 2, 2, 2, 2, 2, 2, 2, 2, 2, 2, 2, 2, 2, 2, 2, 2, 2, 2, 2, 2, 2, 2, 2, 2, 2, 2, 2, 2, 2, 2, 2, 2, 2, 2, 2, 2, 2, 2, 2, 2, 2, 2, 2, 2, 2, 2, 2, 2, 2, 2, 2, 2, 2, 2, 2, 2, 2, 2, 2, 2, 2, 2, 2, 2, 2, 2, 2, 2, 2, 2, 2, 2, 2, 2, 2, 2, 2, 2, 2, 2, 2, 2, 2, 2, 2, 2, 2, 2, 2, 2, 2, 2, 2, 2, 2, 2, 2, 2, 2, 2, 2, 2, 2, 2, 2, 2, 2, 2, 2, 2, 2, 2, 2, 2, 2, 2, 2, 2, 2, 2, 2, 2, 2, 2, 2, 2, 2, 2, 2, 2, 2, 2, 2, 2, 2, 2, 2, 2, 2, 2, 2, 2, 2, 2, 2, 2, 2, 2, 2, 2, 2, 2, 2, 2, 2, 2, 2, 2, 2, 2, 2, 2, 2, 2, 2, 2, 2, 2, 2, 2, 2, 2, 2, 2, 2, 2, 2, 2, 2, 2, 2, 2, 2, 2, 2, 2, 2, 2, 2, 2, 2, 2, 2, 2, 2, 2, 2, 2, 2, 2, 2, 2, 2, 2, 2, 2, 2, 2, 2, 2, 2, 2, 2, 2, 2, 2, 2, 2, 2, 2, 2, 2, 2, 2, 2, 2, 2, 2, 2, 2, 2, 2, 2, 2, 2, 2, 2, 2, 2, 2, 2, 2, 2, 2, 2, 2, 2, 2, 2, 2, 2, 2, 2, 2, 2, 2, 2, 2, 2, 2, 2, 2, 2, 2, 2, 2, 2, 2, 2, 2, 2, 2, 2, 2, 2, 2, 2, 2, 2, 2, 2, 2, 2, 2, 2, 2, 2, 2, 2, 2, 2, 2, 2, 2, 2, 2, 2, 2, 2, 2, 2, 2, 2, 2, 2, 2, 2, 2, 2, 2, 2, 2, 2, 2, 2, 2, 2, 2, 2, 2, 2, 2, 2, 2, 2, 2, 2, 2, 2, 2, 2, 2, 2, 2, 2, 2, 2, 2, 2, 2, 2, 2, 2, 2, 2, 2, 2, 2, 2, 2, 2, 2, 2, 2, 2, 2, 2, 2, 2, 2, 2, 2, 2, 2, 2, 2, 2, 2, 2, 2, 2, 2, 2, 2, 2, 2, 2, 2, 2, 2, 2, 2, 2, 2, 2, 2, 2, 2, 2, 2, 2, 2, 2, 2, 2, 2, 2, 2, 2, 2, 2, 2, 2, 2, 2, 2, 2, 2, 2, 2, 2, 2, 2, 2, 2, 2, 2, 2, 2, 2, 2, 2, 2, 1, 1, 1, 1, 1, 1, 1, 1, 1, 1, 1, 1])
_uv = me_shape_9_indexedfaceset_016.uv_layers.new(name='UVMap')
_uv.uv.foreach_set('vector', [0.0, 1.0, 0.0, 0.0, 1.0, 0.0, 0.0, 1.0, 1.0, 0.0, 1.0, 1.0, 0.3706, 0.01531, 0.5, 0.0, 0.5, 0.0, 0.3706, 0.01531, 0.5, 0.0, 0.3706, 0.01531, 0.25, 0.06534, 0.3706, 0.01531, 0.25, 0.06534, 0.25, 0.06534, 0.3706, 0.01531, 0.3706, 0.01531, 0.1464, 0.1449, 0.25, 0.06534, 0.1464, 0.1449, 0.1464, 0.1449, 0.25, 0.06534, 0.25, 0.06534, 0.06699, 0.2487, 0.1464, 0.1449, 0.06699, 0.2487, 0.06699, 0.2487, 0.1464, 0.1449, 0.1464, 0.1449, 0.01704, 0.3695, 0.06699, 0.2487, 0.01704, 0.3695, 0.01704, 0.3695, 0.06699, 0.2487, 0.06699, 0.2487, 0.0, 0.4991, 0.01704, 0.3695, 0.0, 0.4991, 0.0, 0.4991, 0.01704, 0.3695, 0.01704, 0.3695, 0.01704, 0.6288, 0.0, 0.4991, 0.01704, 0.6288, 0.01704, 0.6288, 0.0, 0.4991, 0.0, 0.4991, 0.06699, 0.7496, 0.01704, 0.6288, 0.06699, 0.7496, 0.06699, 0.7496, 0.01704, 0.6288, 0.01704, 0.6288, 0.1464, 0.8533, 0.06699, 0.7496, 0.1464, 0.8533, 0.1464, 0.8533, 0.06699, 0.7496, 0.06699, 0.7496, 0.25, 0.9329, 0.1464, 0.8533, 0.25, 0.9329, 0.25, 0.9329, 0.1464, 0.8533, 0.1464, 0.8533, 0.3706, 0.9829, 0.25, 0.9329, 0.3706, 0.9829, 0.3706, 0.9829, 0.25, 0.9329, 0.25, 0.9329, 0.5, 1.0, 0.3706, 0.9829, 0.3706, 0.9829, 0.5, 1.0, 0.3706, 0.9829, 0.5, 1.0, 0.6294, 0.9829, 0.5, 1.0, 0.5, 1.0, 0.6294, 0.9829, 0.5, 1.0, 0.6294, 0.9829, 0.75, 0.9329, 0.6294, 0.9829, 0.6294, 0.9829, 0.75, 0.9329, 0.6294, 0.9829, 0.75, 0.9329, 0.8536, 0.8533, 0.75, 0.9329, 0.75, 0.9329, 0.8536, 0.8533, 0.75, 0.9329, 0.8536, 0.8533, 0.933, 0.7496, 0.8536, 0.8533, 0.8536, 0.8533, 0.933, 0.7496, 0.8536, 0.8533, 0.933, 0.7496, 0.983, 0.6288, 0.933, 0.7496, 0.933, 0.7496, 0.983, 0.6288, 0.933, 0.7496, 0.983, 0.6288, 1.0, 0.4991, 0.983, 0.6288, 0.983, 0.6288, 1.0, 0.4991, 0.983, 0.6288, 1.0, 0.4991, 0.983, 0.3695, 1.0, 0.4991, 0.983, 0.3695, 0.983, 0.3695, 1.0, 0.4991, 1.0, 0.4991, 0.933, 0.2487, 0.983, 0.3695, 0.933, 0.2487, 0.933, 0.2487, 0.983, 0.3695, 0.983, 0.3695, 0.8536, 0.1449, 0.933, 0.2487, 0.8536, 0.1449, 0.8536, 0.1449, 0.933, 0.2487, 0.933, 0.2487, 0.75, 0.06534, 0.8536, 0.1449, 0.75, 0.06534, 0.75, 0.06534, 0.8536, 0.1449, 0.8536, 0.1449, 0.6294, 0.01531, 0.75, 0.06534, 0.6294, 0.01531, 0.6294, 0.01531, 0.75, 0.06534, 0.75, 0.06534, 0.5, 0.0, 0.6294, 0.01531, 0.5, 0.0, 0.5, 0.0, 0.6294, 0.01531, 0.6294, 0.01531, 0.8536, 0.1449, 0.5, 0.0, 0.6294, 0.01531, 0.8536, 0.1449, 0.6294, 0.01531, 0.75, 0.06534, 0.8536, 0.1449, 0.933, 0.2487, 0.983, 0.3695, 0.8536, 0.1449, 0.983, 0.3695, 1.0, 0.4991, 0.8536, 0.1449, 1.0, 0.4991, 0.983, 0.6288, 0.8536, 0.1449, 0.983, 0.6288, 0.933, 0.7496, 0.8536, 0.1449, 0.933, 0.7496, 0.8536, 0.8533, 0.8536, 0.1449, 0.8536, 0.8533, 0.75, 0.9329, 0.8536, 0.1449, 0.75, 0.9329, 0.6294, 0.9829, 0.8536, 0.1449, 0.6294, 0.9829, 0.5, 1.0, 0.8536, 0.1449, 0.5, 1.0, 0.3706, 0.9829, 0.8536, 0.1449, 0.3706, 0.9829, 0.25, 0.9329, 0.8536, 0.1449, 0.25, 0.9329, 0.1464, 0.8533, 0.8536, 0.1449, 0.1464, 0.8533, 0.06699, 0.7496, 0.8536, 0.1449, 0.06699, 0.7496, 0.01704, 0.6288, 0.8536, 0.1449, 0.01704, 0.6288, 0.0, 0.4991, 0.8536, 0.1449, 0.0, 0.4991, 0.01704, 0.3695, 0.8536, 0.1449, 0.01704, 0.3695, 0.06699, 0.2487, 0.8536, 0.1449, 0.06699, 0.2487, 0.1464, 0.1449, 0.8536, 0.1449, 0.1464, 0.1449, 0.25, 0.06534, 0.8536, 0.1449, 0.25, 0.06534, 0.3706, 0.01531, 0.8536, 0.1449, 0.3706, 0.01531, 0.5, 0.0, 0.8536, 0.1449, 0.5, 0.0, 0.3706, 0.01531, 0.8536, 0.1449, 0.3706, 0.01531, 0.25, 0.06534, 0.8536, 0.1449, 0.25, 0.06534, 0.1464, 0.1449, 0.8536, 0.1449, 0.1464, 0.1449, 0.06699, 0.2487, 0.8536, 0.1449, 0.06699, 0.2487, 0.01704, 0.3695, 0.8536, 0.1449, 0.01704, 0.3695, 0.0, 0.4991, 0.8536, 0.1449, 0.0, 0.4991, 0.01704, 0.6288, 0.8536, 0.1449, 0.01704, 0.6288, 0.06699, 0.7496, 0.8536, 0.1449, 0.06699, 0.7496, 0.1464, 0.8533, 0.8536, 0.1449, 0.1464, 0.8533, 0.25, 0.9329, 0.8536, 0.1449, 0.25, 0.9329, 0.3706, 0.9829, 0.8536, 0.1449, 0.3706, 0.9829, 0.5, 1.0, 0.8536, 0.1449, 0.5, 1.0, 0.6294, 0.9829, 0.8536, 0.1449, 0.6294, 0.9829, 0.75, 0.9329, 0.8536, 0.1449, 0.75, 0.9329, 0.8536, 0.8533, 0.8536, 0.1449, 0.8536, 0.8533, 0.933, 0.7496, 0.8536, 0.1449, 0.933, 0.7496, 0.983, 0.6288, 0.8536, 0.1449, 0.983, 0.6288, 1.0, 0.4991, 0.8536, 0.1449, 1.0, 0.4991, 0.983, 0.3695, 0.8536, 0.1449, 0.983, 0.3695, 0.933, 0.2487, 0.8536, 0.1449, 0.75, 0.06534, 0.6294, 0.01531, 0.8536, 0.1449, 0.6294, 0.01531, 0.5, 0.0, 0.0, 1.0, 0.0, 0.0, 1.0, 0.0, 0.0, 1.0, 1.0, 0.0, 1.0, 1.0, 0.0, 1.0, 0.0, 0.0, 1.0, 0.0, 0.0, 1.0, 1.0, 0.0, 1.0, 1.0, 1.0, 1.0, 1.0, 0.0, 0.0, 0.0, 1.0, 1.0, 0.0, 0.0, 0.0, 1.0, 1.0, 1.0, 1.0, 0.0, 0.0, 0.0, 1.0, 1.0, 0.0, 0.0, 0.0, 1.0, 1.0, 1.0, 1.0, 0.0, 0.0, 0.0, 1.0, 1.0, 0.0, 0.0, 0.0, 1.0, 0.0, 1.0, 0.0, 0.0, 1.0, 0.0, 0.0, 1.0, 1.0, 0.0, 1.0, 1.0, 0.0, 1.0, 0.0, 0.0, 1.0, 0.0, 0.0, 1.0, 1.0, 0.0, 1.0, 1.0, 1.0, 1.0, 1.0, 0.0, 0.0, 0.0, 1.0, 1.0, 0.0, 0.0, 0.0, 1.0, 1.0, 1.0, 1.0, 0.0, 0.0, 0.0, 1.0, 1.0, 0.0, 0.0, 0.0, 1.0, 1.0, 1.0, 1.0, 0.0, 0.0, 0.0, 1.0, 1.0, 0.0, 0.0, 0.0, 1.0, 0.0, 1.0, 0.0, 0.0, 1.0, 0.0, 0.0, 1.0, 1.0, 0.0, 1.0, 1.0, 0.0, 1.0, 0.0, 0.0, 1.0, 0.0, 0.0, 1.0, 1.0, 0.0, 1.0, 1.0, 0.0, 1.0, 0.0, 0.0, 1.0, 0.0, 0.0, 1.0, 1.0, 0.0, 1.0, 1.0, 1.0, 1.0, 1.0, 0.0, 0.0, 0.0, 1.0, 1.0, 0.0, 0.0, 0.0, 1.0, 1.0, 1.0, 1.0, 0.0, 0.0, 0.0, 1.0, 1.0, 0.0, 0.0, 0.0, 1.0, 1.0, 1.0, 1.0, 0.0, 0.0, 0.0, 1.0, 1.0, 0.0, 0.0, 0.0, 1.0, 0.0, 1.0, 0.0, 0.0, 1.0, 0.0, 0.0, 1.0, 1.0, 0.0, 1.0, 1.0, 0.0, 1.0, 0.0, 0.0, 1.0, 0.0, 0.0, 1.0, 1.0, 0.0, 1.0, 1.0, 0.0, 1.0, 0.0, 0.0, 1.0, 0.0, 0.0, 1.0, 1.0, 0.0, 1.0, 1.0, 1.0, 1.0, 1.0, 0.0, 0.0, 0.0, 1.0, 1.0, 0.0, 0.0, 0.0, 1.0, 1.0, 1.0, 1.0, 0.0, 0.0, 0.0, 1.0, 1.0, 0.0, 0.0, 0.0, 1.0, 1.0, 1.0, 1.0, 0.0, 0.0, 0.0, 1.0, 1.0, 0.0, 0.0, 0.0, 1.0, 0.0, 1.0, 0.0, 0.0, 1.0, 0.0, 0.0, 1.0, 1.0, 0.0, 1.0, 1.0, 0.0, 1.0, 0.0, 0.0, 1.0, 0.0, 0.0, 1.0, 1.0, 0.0, 1.0, 1.0, 0.0, 1.0, 0.0, 0.0, 1.0, 0.0, 0.0, 1.0, 1.0, 0.0, 1.0, 1.0, 1.0, 1.0, 1.0, 0.0, 0.0, 0.0, 1.0, 1.0, 0.0, 0.0, 0.0, 1.0, 1.0, 1.0, 1.0, 0.0, 0.0, 0.0, 1.0, 1.0, 0.0, 0.0, 0.0, 1.0, 1.0, 1.0, 1.0, 0.0, 0.0, 0.0, 1.0, 1.0, 0.0, 0.0, 0.0, 1.0, 0.0, 1.0, 0.0, 0.0, 1.0, 0.0, 0.0, 1.0, 1.0, 0.0, 1.0, 1.0, 0.0, 1.0, 0.0, 0.0, 1.0, 0.0, 0.0, 1.0, 1.0, 0.0, 1.0, 1.0, 0.0, 1.0, 0.0, 0.0, 1.0, 0.0, 0.0, 1.0, 1.0, 0.0, 1.0, 1.0, 1.0, 1.0, 1.0, 0.0, 0.0, 0.0, 1.0, 1.0, 0.0, 0.0, 0.0, 1.0, 1.0, 1.0, 1.0, 0.0, 0.0, 0.0, 1.0, 1.0, 0.0, 0.0, 0.0, 1.0, 1.0, 1.0, 1.0, 0.0, 0.0, 0.0, 1.0, 1.0, 0.0, 0.0, 0.0, 1.0, 0.0, 1.0, 0.0, 0.0, 1.0, 0.0, 0.0, 1.0, 1.0, 0.0, 1.0, 1.0, 0.0, 1.0, 0.0, 0.0, 1.0, 0.0, 0.0, 1.0, 1.0, 0.0, 1.0, 1.0, 0.0, 1.0, 0.0, 0.0, 1.0, 0.0, 0.0, 1.0, 1.0, 0.0, 1.0, 1.0, 1.0, 1.0, 1.0, 0.0, 0.0, 0.0, 1.0, 1.0, 0.0, 0.0, 0.0, 1.0, 1.0, 1.0, 1.0, 0.0, 0.0, 0.0, 1.0, 1.0, 0.0, 0.0, 0.0, 1.0, 1.0, 1.0, 1.0, 0.0, 0.0, 0.0, 1.0, 1.0, 0.0, 0.0, 0.0, 1.0, 0.0, 1.0, 0.0, 0.0, 1.0, 0.0, 0.0, 1.0, 1.0, 0.0, 1.0, 1.0, 0.0, 1.0, 0.0, 0.0, 1.0, 0.0, 0.0, 1.0, 1.0, 0.0, 1.0, 1.0, 0.0, 1.0, 0.0, 0.0, 1.0, 0.0, 0.0, 1.0, 1.0, 0.0, 1.0, 1.0, 1.0, 1.0, 1.0, 0.0, 0.0, 0.0, 1.0, 1.0, 0.0, 0.0, 0.0, 1.0, 1.0, 1.0, 1.0, 0.0, 0.0, 0.0, 1.0, 1.0, 0.0, 0.0, 0.0, 1.0, 1.0, 1.0, 1.0, 0.0, 0.0, 0.0, 1.0, 1.0, 0.0, 0.0, 0.0, 1.0, 0.0, 1.0, 0.0, 0.0, 1.0, 0.0, 0.0, 1.0, 1.0, 0.0, 1.0, 1.0, 0.0, 1.0, 0.0, 0.0, 1.0, 0.0, 0.0, 1.0, 1.0, 0.0, 1.0, 1.0, 0.0, 1.0, 0.0, 0.0, 1.0, 0.0, 0.0, 1.0, 1.0, 0.0, 1.0, 1.0, 1.0, 1.0, 1.0, 0.0, 0.0, 0.0, 1.0, 1.0, 0.0, 0.0, 0.0, 1.0, 1.0, 1.0, 1.0, 0.0, 0.0, 0.0, 1.0, 1.0, 0.0, 0.0, 0.0, 1.0, 1.0, 1.0, 1.0, 0.0, 0.0, 0.0, 1.0, 1.0, 0.0, 0.0, 0.0, 1.0, 0.0, 1.0, 0.0, 0.0, 1.0, 0.0, 0.0, 1.0, 1.0, 0.0, 1.0, 1.0, 0.0, 1.0, 0.0, 0.0, 1.0, 0.0, 0.0, 1.0, 1.0, 0.0, 1.0, 1.0, 0.0, 1.0, 0.0, 0.0, 1.0, 0.0, 0.0, 1.0, 1.0, 0.0, 1.0, 1.0, 1.0, 1.0, 1.0, 0.0, 0.0, 0.0, 1.0, 1.0, 0.0, 0.0, 0.0, 1.0, 1.0, 1.0, 1.0, 0.0, 0.0, 0.0, 1.0, 1.0, 0.0, 0.0, 0.0, 1.0, 1.0, 1.0, 1.0, 0.0, 0.0, 0.0, 1.0, 1.0, 0.0, 0.0, 0.0, 1.0, 0.0, 1.0, 0.0, 0.0, 1.0, 0.0, 0.0, 1.0, 1.0, 0.0, 1.0, 1.0, 0.0, 1.0, 0.0, 0.0, 1.0, 0.0, 0.0, 1.0, 1.0, 0.0, 1.0, 1.0, 0.0, 1.0, 0.0, 0.0, 1.0, 0.0, 0.0, 1.0, 1.0, 0.0, 1.0, 1.0, 1.0, 1.0, 1.0, 0.0, 0.0, 0.0, 1.0, 1.0, 0.0, 0.0, 0.0, 1.0, 1.0, 1.0, 1.0, 0.0, 0.0, 0.0, 1.0, 1.0, 0.0, 0.0, 0.0, 1.0, 1.0, 1.0, 1.0, 0.0, 0.0, 0.0, 1.0, 1.0, 0.0, 0.0, 0.0, 1.0, 0.0, 1.0, 0.0, 0.0, 1.0, 0.0, 0.0, 1.0, 1.0, 0.0, 1.0, 1.0, 0.0, 1.0, 0.0, 0.0, 1.0, 0.0, 0.0, 1.0, 1.0, 0.0, 1.0, 1.0, 0.0, 1.0, 0.0, 0.0, 1.0, 0.0, 0.0, 1.0, 1.0, 0.0, 1.0, 1.0, 1.0, 1.0, 1.0, 0.0, 0.0, 0.0, 1.0, 1.0, 0.0, 0.0, 0.0, 1.0, 1.0, 1.0, 1.0, 0.0, 0.0, 0.0, 1.0, 1.0, 0.0, 0.0, 0.0, 1.0, 1.0, 1.0, 1.0, 0.0, 0.0, 0.0, 1.0, 1.0, 0.0, 0.0, 0.0, 1.0, 0.0, 1.0, 0.0, 0.0, 1.0, 0.0, 0.0, 1.0, 1.0, 0.0, 1.0, 1.0, 0.0, 1.0, 0.0, 0.0, 1.0, 0.0, 0.0, 1.0, 1.0, 0.0, 1.0, 1.0, 0.0, 1.0, 0.0, 0.0, 1.0, 0.0, 0.0, 1.0, 1.0, 0.0, 1.0, 1.0, 1.0, 1.0, 1.0, 0.0, 0.0, 0.0, 1.0, 1.0, 0.0, 0.0, 0.0, 1.0, 1.0, 1.0, 1.0, 0.0, 0.0, 0.0, 1.0, 1.0, 0.0, 0.0, 0.0, 1.0, 1.0, 1.0, 1.0, 0.0, 0.0, 0.0, 1.0, 1.0, 0.0, 0.0, 0.0, 1.0, 0.0, 1.0, 0.0, 0.0, 1.0, 0.0, 0.0, 1.0, 1.0, 0.0, 1.0, 1.0, 0.0, 1.0, 0.0, 0.0, 1.0, 0.0, 0.0, 1.0, 1.0, 0.0, 1.0, 1.0, 0.0, 1.0, 0.0, 0.0, 1.0, 0.0, 0.0, 1.0, 1.0, 0.0, 1.0, 1.0, 1.0, 1.0, 1.0, 0.0, 0.0, 0.0, 1.0, 1.0, 0.0, 0.0, 0.0, 1.0, 1.0, 1.0, 1.0, 0.0, 0.0, 0.0, 1.0, 1.0, 0.0, 0.0, 0.0, 1.0, 1.0, 1.0, 1.0, 0.0, 0.0, 0.0, 1.0, 1.0, 0.0, 0.0, 0.0, 1.0, 0.0, 1.0, 0.0, 0.0, 1.0, 0.0, 0.0, 1.0, 1.0, 0.0, 1.0, 1.0, 0.0, 1.0, 0.0, 0.0, 1.0, 0.0, 0.0, 1.0, 1.0, 0.0, 1.0, 1.0, 0.0, 1.0, 0.0, 0.0, 1.0, 0.0, 0.0, 1.0, 1.0, 0.0, 1.0, 1.0, 1.0, 1.0, 1.0, 0.0, 0.0, 0.0, 1.0, 1.0, 0.0, 0.0, 0.0, 1.0, 1.0, 1.0, 1.0, 0.0, 0.0, 0.0, 1.0, 1.0, 0.0, 0.0, 0.0, 1.0, 1.0, 1.0, 1.0, 0.0, 0.0, 0.0, 1.0, 1.0, 0.0, 0.0, 0.0, 1.0, 0.0, 1.0, 0.0, 0.0, 1.0, 0.0, 0.0, 1.0, 1.0, 0.0, 1.0, 1.0, 0.0, 1.0, 0.0, 0.0, 1.0, 0.0, 0.0, 1.0, 1.0, 0.0, 1.0, 1.0, 0.0, 1.0, 0.0, 0.0, 1.0, 0.0, 0.0, 1.0, 1.0, 0.0, 1.0, 1.0, 1.0, 1.0, 1.0, 0.0, 0.0, 0.0, 1.0, 1.0, 0.0, 0.0, 0.0, 1.0, 1.0, 1.0, 1.0, 0.0, 0.0, 0.0, 1.0, 1.0, 0.0, 0.0, 0.0, 1.0, 1.0, 1.0, 1.0, 0.0, 0.0, 0.0, 1.0, 1.0, 0.0, 0.0, 0.0, 1.0, 0.0, 1.0, 0.0, 0.0, 1.0, 0.0, 0.0, 1.0, 1.0, 0.0, 1.0, 1.0, 0.0, 1.0, 0.0, 0.0, 1.0, 0.0, 0.0, 1.0, 1.0, 0.0, 1.0, 1.0, 0.0, 1.0, 0.0, 0.0, 1.0, 0.0, 0.0, 1.0, 1.0, 0.0, 1.0, 1.0, 1.0, 1.0, 1.0, 0.0, 0.0, 0.0, 1.0, 1.0, 0.0, 0.0, 0.0, 1.0, 1.0, 1.0, 1.0, 0.0, 0.0, 0.0, 1.0, 1.0, 0.0, 0.0, 0.0, 1.0, 1.0, 1.0, 1.0, 0.0, 0.0, 0.0, 1.0, 1.0, 0.0, 0.0, 0.0, 1.0, 0.0, 1.0, 0.0, 0.0, 1.0, 0.0, 0.0, 1.0, 1.0, 0.0, 1.0, 1.0, 0.0, 1.0, 0.0, 0.0, 1.0, 0.0, 0.0, 1.0, 1.0, 0.0, 1.0, 1.0, 0.0, 1.0, 0.0, 0.0, 1.0, 0.0, 0.0, 1.0, 1.0, 0.0, 1.0, 1.0, 1.0, 1.0, 1.0, 0.0, 0.0, 0.0, 1.0, 1.0, 0.0, 0.0, 0.0, 1.0, 1.0, 1.0, 1.0, 0.0, 0.0, 0.0, 1.0, 1.0, 0.0, 0.0, 0.0, 1.0, 1.0, 1.0, 0.0, 1.0, 0.0, 0.0, 1.0, 1.0, 0.0, 0.0, 1.0, 0.0, 1.0, 0.0, 0.0, 0.0, 0.0, 1.0, 1.0, 0.0, 0.0, 1.0, 1.0, 1.0, 0.0, 1.0, 0.0, 0.0, 1.0, 0.0, 0.0, 1.0, 1.0, 0.0, 1.0, 1.0, 0.0, 1.0, 0.0, 0.0, 1.0, 0.0, 0.0, 1.0, 1.0, 0.0, 1.0, 1.0, 1.0, 1.0, 1.0, 0.0, 0.0, 0.0, 1.0, 1.0, 0.0, 0.0, 0.0, 1.0, 1.0, 1.0, 1.0, 0.0, 0.0, 0.0, 1.0, 1.0, 0.0, 0.0, 0.0, 1.0, 1.0, 1.0, 0.0, 1.0, 0.0, 0.0, 1.0, 1.0, 0.0, 0.0, 1.0, 0.0, 1.0, 0.0, 0.0, 0.0, 0.0, 1.0, 1.0, 0.0, 0.0, 1.0, 1.0, 1.0, 0.0, 1.0, 0.0, 0.0, 1.0, 0.0, 0.0, 1.0, 1.0, 0.0, 1.0, 1.0, 0.0, 1.0, 0.0, 0.0, 1.0, 0.0, 0.0, 1.0, 1.0, 0.0, 1.0, 1.0, 1.0, 1.0, 1.0, 0.0, 0.0, 0.0, 1.0, 1.0, 0.0, 0.0, 0.0, 1.0, 1.0, 1.0, 1.0, 0.0, 0.0, 0.0, 1.0, 1.0, 0.0, 0.0, 0.0, 1.0, 1.0, 1.0, 0.0, 1.0, 0.0, 0.0, 1.0, 1.0, 0.0, 0.0, 1.0, 0.0, 1.0, 0.0, 0.0, 0.0, 0.0, 1.0, 1.0, 0.0, 0.0, 1.0, 1.0, 1.0, 0.0, 1.0, 0.0, 0.0, 1.0, 0.0, 0.0, 1.0, 1.0, 0.0, 1.0, 1.0, 0.0, 1.0, 0.0, 0.0, 1.0, 0.0, 0.0, 1.0, 1.0, 0.0, 1.0, 1.0, 1.0, 1.0, 1.0, 0.0, 0.0, 0.0, 1.0, 1.0, 0.0, 0.0, 0.0, 1.0, 1.0, 1.0, 1.0, 0.0, 0.0, 0.0, 1.0, 1.0, 0.0, 0.0, 0.0, 1.0, 1.0, 1.0, 0.0, 1.0, 0.0, 0.0, 1.0, 1.0, 0.0, 0.0, 1.0, 0.0, 1.0, 0.0, 0.0, 0.0, 0.0, 1.0, 1.0, 0.0, 0.0, 1.0, 1.0, 1.0, 0.0, 1.0, 0.0, 0.0, 1.0, 0.0, 0.0, 1.0, 1.0, 0.0, 1.0, 1.0, 0.0, 1.0, 0.0, 0.0, 1.0, 0.0, 0.0, 1.0, 1.0, 0.0, 1.0, 1.0, 1.0, 1.0, 1.0, 0.0, 0.0, 0.0, 1.0, 1.0, 0.0, 0.0, 0.0, 1.0, 1.0, 1.0, 1.0, 0.0, 0.0, 0.0, 1.0, 1.0, 0.0, 0.0, 0.0, 1.0, 1.0, 1.0, 0.0, 1.0, 0.0, 0.0, 1.0, 1.0, 0.0, 0.0, 1.0, 0.0, 1.0, 0.0, 0.0, 0.0, 0.0, 1.0, 1.0, 0.0, 0.0, 1.0, 1.0, 1.0, 0.0, 1.0, 0.0, 0.0, 1.0, 0.0, 0.0, 1.0, 1.0, 0.0, 1.0, 1.0, 0.0, 1.0, 0.0, 0.0, 1.0, 0.0, 0.0, 1.0, 1.0, 0.0, 1.0, 1.0, 1.0, 1.0, 1.0, 0.0, 0.0, 0.0, 1.0, 1.0, 0.0, 0.0, 0.0, 1.0, 1.0, 1.0, 1.0, 0.0, 0.0, 0.0, 1.0, 1.0, 0.0, 0.0, 0.0, 1.0, 1.0, 1.0, 0.0, 1.0, 0.0, 0.0, 1.0, 1.0, 0.0, 0.0, 1.0, 0.0, 1.0, 0.0, 0.0, 0.0, 0.0, 1.0, 1.0, 0.0, 0.0, 1.0, 1.0, 1.0, 0.0, 1.0, 0.0, 0.0, 1.0, 0.0, 0.0, 1.0, 1.0, 0.0, 1.0, 1.0, 0.0, 1.0, 0.0, 0.0, 1.0, 0.0, 0.0, 1.0, 1.0, 0.0, 1.0, 1.0, 1.0, 1.0, 1.0, 0.0, 0.0, 0.0, 1.0, 1.0, 0.0, 0.0, 0.0, 1.0, 1.0, 1.0, 1.0, 0.0, 0.0, 0.0, 1.0, 1.0, 0.0, 0.0, 0.0, 1.0, 1.0, 1.0, 0.0, 1.0, 0.0, 0.0, 1.0, 1.0, 0.0, 0.0, 1.0, 0.0, 1.0, 0.0, 0.0, 0.0, 0.0, 1.0, 1.0, 0.0, 0.0, 1.0, 1.0, 1.0, 0.0, 1.0, 0.0, 0.0, 1.0, 0.0, 0.0, 1.0, 1.0, 0.0, 1.0, 1.0, 0.0, 1.0, 0.0, 0.0, 1.0, 0.0, 0.0, 1.0, 1.0, 0.0, 1.0, 1.0, 1.0, 1.0, 1.0, 0.0, 0.0, 0.0, 1.0, 1.0, 0.0, 0.0, 0.0, 1.0, 1.0, 1.0, 1.0, 0.0, 0.0, 0.0, 1.0, 1.0, 0.0, 0.0, 0.0, 1.0, 1.0, 1.0, 0.0, 1.0, 0.0, 0.0, 1.0, 1.0, 0.0, 0.0, 1.0, 0.0, 1.0, 0.0, 0.0, 0.0, 0.0, 1.0, 1.0, 0.0, 0.0, 1.0, 1.0, 1.0, 0.0, 1.0, 0.0, 0.0, 1.0, 0.0, 0.0, 1.0, 1.0, 0.0, 1.0, 1.0, 0.0, 1.0, 0.0, 0.0, 1.0, 0.0, 0.0, 1.0, 1.0, 0.0, 1.0, 1.0, 1.0, 1.0, 1.0, 0.0, 0.0, 0.0, 1.0, 1.0, 0.0, 0.0, 0.0, 1.0, 1.0, 1.0, 1.0, 0.0, 0.0, 0.0, 1.0, 1.0, 0.0, 0.0, 0.0, 1.0, 1.0, 1.0, 0.0, 1.0, 0.0, 0.0, 1.0, 1.0, 0.0, 0.0, 1.0, 0.0, 1.0, 0.0, 0.0, 0.0, 0.0, 1.0, 1.0, 0.0, 0.0, 1.0, 1.0, 1.0, 0.0, 1.0, 0.0, 0.0, 1.0, 0.0, 0.0, 1.0, 1.0, 0.0, 1.0, 1.0, 0.0, 1.0, 0.0, 0.0, 1.0, 0.0, 0.0, 1.0, 1.0, 0.0, 1.0, 1.0, 1.0, 1.0, 1.0, 0.0, 0.0, 0.0, 1.0, 1.0, 0.0, 0.0, 0.0, 1.0, 1.0, 1.0, 1.0, 0.0, 0.0, 0.0, 1.0, 1.0, 0.0, 0.0, 0.0, 1.0, 1.0, 1.0, 0.0, 1.0, 0.0, 0.0, 1.0, 1.0, 0.0, 0.0, 1.0, 0.0, 1.0, 0.0, 0.0, 0.0, 0.0, 1.0, 1.0, 0.0, 0.0, 1.0, 1.0, 1.0, 0.0, 1.0, 0.0, 0.0, 1.0, 0.0, 0.0, 1.0, 1.0, 0.0, 1.0, 1.0, 0.0, 1.0, 0.0, 0.0, 1.0, 0.0, 0.0, 1.0, 1.0, 0.0, 1.0, 1.0, 1.0, 1.0, 1.0, 0.0, 0.0, 0.0, 1.0, 1.0, 0.0, 0.0, 0.0, 1.0, 1.0, 1.0, 1.0, 0.0, 0.0, 0.0, 1.0, 1.0, 0.0, 0.0, 0.0, 1.0, 1.0, 1.0, 0.0, 1.0, 0.0, 0.0, 1.0, 1.0, 0.0, 0.0, 1.0, 0.0, 1.0, 0.0, 0.0, 0.0, 0.0, 1.0, 1.0, 0.0, 0.0, 1.0, 1.0, 1.0, 0.0, 1.0, 0.0, 0.0, 1.0, 0.0, 0.0, 1.0, 1.0, 0.0, 1.0, 1.0, 0.0, 1.0, 0.0, 0.0, 1.0, 0.0, 0.0, 1.0, 1.0, 0.0, 1.0, 1.0, 1.0, 1.0, 1.0, 0.0, 0.0, 0.0, 1.0, 1.0, 0.0, 0.0, 0.0, 1.0, 1.0, 1.0, 1.0, 0.0, 0.0, 0.0, 1.0, 1.0, 0.0, 0.0, 0.0, 1.0, 1.0, 1.0, 0.0, 1.0, 0.0, 0.0, 1.0, 1.0, 0.0, 0.0, 1.0, 0.0, 1.0, 0.0, 0.0, 0.0, 0.0, 1.0, 1.0, 0.0, 0.0, 1.0, 1.0, 1.0, 0.0, 1.0, 0.0, 0.0, 1.0, 0.0, 0.0, 1.0, 1.0, 0.0, 1.0, 1.0, 0.0, 1.0, 0.0, 0.0, 1.0, 0.0, 0.0, 1.0, 1.0, 0.0, 1.0, 1.0, 1.0, 1.0, 1.0, 0.0, 0.0, 0.0, 1.0, 1.0, 0.0, 0.0, 0.0, 1.0, 1.0, 1.0, 1.0, 0.0, 0.0, 0.0, 1.0, 1.0, 0.0, 0.0, 0.0, 1.0, 1.0, 1.0, 0.0, 1.0, 0.0, 0.0, 1.0, 1.0, 0.0, 0.0, 1.0, 0.0, 1.0, 0.0, 0.0, 0.0, 0.0, 1.0, 1.0, 0.0, 0.0, 1.0, 1.0, 1.0, 0.0, 1.0, 0.0, 0.0, 1.0, 0.0, 0.0, 1.0, 1.0, 0.0, 1.0, 1.0, 0.0, 1.0, 0.0, 0.0, 1.0, 0.0, 0.0, 1.0, 1.0, 0.0, 1.0, 1.0, 1.0, 1.0, 1.0, 0.0, 0.0, 0.0, 1.0, 1.0, 0.0, 0.0, 0.0, 1.0, 1.0, 1.0, 1.0, 0.0, 0.0, 0.0, 1.0, 1.0, 0.0, 0.0, 0.0, 1.0, 1.0, 1.0, 0.0, 1.0, 0.0, 0.0, 1.0, 1.0, 0.0, 0.0, 1.0, 0.0, 1.0, 0.0, 0.0, 0.0, 0.0, 1.0, 1.0, 0.0, 0.0, 1.0, 1.0, 1.0, 0.0, 1.0, 0.0, 0.0, 1.0, 0.0, 0.0, 1.0, 1.0, 0.0, 1.0, 1.0, 0.0, 1.0, 0.0, 0.0, 1.0, 0.0, 0.0, 1.0, 1.0, 0.0, 1.0, 1.0, 1.0, 1.0, 1.0, 0.0, 0.0, 0.0, 1.0, 1.0, 0.0, 0.0, 0.0, 1.0, 1.0, 1.0, 1.0, 0.0, 0.0, 0.0, 1.0, 1.0, 0.0, 0.0, 0.0, 1.0, 1.0, 1.0, 0.0, 1.0, 0.0, 0.0, 1.0, 1.0, 0.0, 0.0, 1.0, 0.0, 1.0, 0.0, 0.0, 0.0, 0.0, 1.0, 1.0, 0.0, 0.0, 1.0, 1.0, 1.0, 0.0, 1.0, 0.0, 0.0, 1.0, 0.0, 0.0, 1.0, 1.0, 0.0, 1.0, 1.0, 0.0, 1.0, 0.0, 0.0, 1.0, 0.0, 0.0, 1.0, 1.0, 0.0, 1.0, 1.0, 1.0, 1.0, 1.0, 0.0, 0.0, 0.0, 1.0, 1.0, 0.0, 0.0, 0.0, 1.0, 1.0, 1.0, 1.0, 0.0, 0.0, 0.0, 1.0, 1.0, 0.0, 0.0, 0.0, 1.0, 1.0, 1.0, 0.0, 1.0, 0.0, 0.0, 1.0, 1.0, 0.0, 0.0, 1.0, 0.0, 1.0, 0.0, 0.0, 0.0, 0.0, 1.0, 1.0, 0.0, 0.0, 1.0, 1.0, 1.0, 0.0, 1.0, 0.0, 0.0, 1.0, 0.0, 0.0, 1.0, 1.0, 0.0, 1.0, 1.0, 0.0, 1.0, 0.0, 0.0, 1.0, 0.0, 0.0, 1.0, 1.0, 0.0, 1.0, 1.0, 1.0, 1.0, 1.0, 0.0, 0.0, 0.0, 1.0, 1.0, 0.0, 0.0, 0.0, 1.0, 1.0, 1.0, 1.0, 0.0, 0.0, 0.0, 1.0, 1.0, 0.0, 0.0, 0.0, 1.0, 1.0, 1.0, 1.0, 0.0, 0.0, 0.0, 1.0, 1.0, 0.0, 0.0, 0.0, 1.0, 0.0, 1.0, 0.0, 0.0, 1.0, 0.0, 0.0, 1.0, 1.0, 0.0, 1.0, 1.0, 0.0, 1.0, 0.0, 0.0, 1.0, 0.0, 0.0, 1.0, 1.0, 0.0, 1.0, 1.0, 0.0, 1.0, 0.0, 0.0, 1.0, 0.0, 0.0, 1.0, 1.0, 0.0, 1.0, 1.0, 1.0, 1.0, 1.0, 0.0, 0.0, 0.0, 1.0, 1.0, 0.0, 0.0, 0.0, 1.0, 1.0, 1.0, 1.0, 0.0, 0.0, 0.0, 1.0, 1.0, 0.0, 0.0, 0.0, 1.0, 1.0, 1.0, 1.0, 0.0, 0.0, 0.0, 1.0, 1.0, 0.0, 0.0, 0.0, 1.0, 0.0, 1.0, 0.0, 0.0, 1.0, 0.0, 0.0, 1.0, 1.0, 0.0, 1.0, 1.0, 0.0, 1.0, 0.0, 0.0, 1.0, 0.0, 0.0, 1.0, 1.0, 0.0, 1.0, 1.0, 0.0, 1.0, 0.0, 0.0, 1.0, 0.0, 0.0, 1.0, 1.0, 0.0, 1.0, 1.0, 1.0, 1.0, 1.0, 0.0, 0.0, 0.0, 1.0, 1.0, 0.0, 0.0, 0.0, 1.0, 1.0, 1.0, 1.0, 0.0, 0.0, 0.0, 1.0, 1.0, 0.0, 0.0, 0.0, 1.0, 1.0, 1.0, 1.0, 0.0, 0.0, 0.0, 1.0, 1.0, 0.0, 0.0, 0.0, 1.0, 0.0, 1.0, 0.0, 0.0, 1.0, 0.0, 0.0, 1.0, 1.0, 0.0, 1.0, 1.0, 0.0, 1.0, 0.0, 0.0, 1.0, 0.0, 0.0, 1.0, 1.0, 0.0, 1.0, 1.0, 0.0, 1.0, 0.0, 0.0, 1.0, 0.0, 0.0, 1.0, 1.0, 0.0, 1.0, 1.0, 1.0, 1.0, 1.0, 0.0, 0.0, 0.0, 1.0, 1.0, 0.0, 0.0, 0.0, 1.0, 1.0, 1.0, 1.0, 0.0, 0.0, 0.0, 1.0, 1.0, 0.0, 0.0, 0.0, 1.0, 1.0, 1.0, 1.0, 0.0, 0.0, 0.0, 1.0, 1.0, 0.0, 0.0, 0.0, 1.0, 0.0, 1.0, 0.0, 0.0, 1.0, 0.0, 0.0, 1.0, 1.0, 0.0, 1.0, 1.0, 0.0, 1.0, 0.0, 0.0, 1.0, 0.0, 0.0, 1.0, 1.0, 0.0, 1.0, 1.0, 0.0, 1.0, 0.0, 0.0, 1.0, 0.0, 0.0, 1.0, 1.0, 0.0, 1.0, 1.0, 1.0, 1.0, 1.0, 0.0, 0.0, 0.0, 1.0, 1.0, 0.0, 0.0, 0.0, 1.0, 1.0, 1.0, 1.0, 0.0, 0.0, 0.0, 1.0, 1.0, 0.0, 0.0, 0.0, 1.0, 1.0, 1.0, 1.0, 0.0, 0.0, 0.0, 1.0, 1.0, 0.0, 0.0, 0.0, 1.0, 0.0, 1.0, 0.0, 0.0, 1.0, 0.0, 0.0, 1.0, 1.0, 0.0, 1.0, 1.0, 0.0, 1.0, 0.0, 0.0, 1.0, 0.0, 0.0, 1.0, 1.0, 0.0, 1.0, 1.0, 0.0, 1.0, 0.0, 0.0, 1.0, 0.0, 0.0, 1.0, 1.0, 0.0, 1.0, 1.0, 1.0, 1.0, 1.0, 0.0, 0.0, 0.0, 1.0, 1.0, 0.0, 0.0, 0.0, 1.0, 1.0, 1.0, 1.0, 0.0, 0.0, 0.0, 1.0, 1.0, 0.0, 0.0, 0.0, 1.0, 1.0, 1.0, 1.0, 0.0, 0.0, 0.0, 1.0, 1.0, 0.0, 0.0, 0.0, 1.0, 0.0, 1.0, 0.0, 0.0, 1.0, 0.0, 0.0, 1.0, 1.0, 0.0, 1.0, 1.0, 0.0, 1.0, 0.0, 0.0, 1.0, 0.0, 0.0, 1.0, 1.0, 0.0, 1.0, 1.0, 0.0, 1.0, 0.0, 0.0, 1.0, 0.0, 0.0, 1.0, 1.0, 0.0, 1.0, 1.0, 1.0, 1.0, 1.0, 0.0, 0.0, 0.0, 1.0, 1.0, 0.0, 0.0, 0.0, 1.0, 1.0, 1.0, 1.0, 0.0, 0.0, 0.0, 1.0, 1.0, 0.0, 0.0, 0.0, 1.0, 1.0, 1.0, 1.0, 0.0, 0.0, 0.0, 1.0, 1.0, 0.0, 0.0, 0.0, 1.0, 0.0, 1.0, 0.0, 0.0, 1.0, 0.0, 0.0, 1.0, 1.0, 0.0, 1.0, 1.0, 0.0, 1.0, 0.0, 0.0, 1.0, 0.0, 0.0, 1.0, 1.0, 0.0, 1.0, 1.0, 0.0, 1.0, 0.0, 0.0, 1.0, 0.0, 0.0, 1.0, 1.0, 0.0, 1.0, 1.0, 1.0, 1.0, 1.0, 0.0, 0.0, 0.0, 1.0, 1.0, 0.0, 0.0, 0.0, 1.0, 1.0, 1.0, 1.0, 0.0, 0.0, 0.0, 1.0, 1.0, 0.0, 0.0, 0.0, 1.0, 1.0, 1.0, 1.0, 0.0, 0.0, 0.0, 1.0, 1.0, 0.0, 0.0, 0.0, 1.0, 0.0, 1.0, 0.0, 0.0, 1.0, 0.0, 0.0, 1.0, 1.0, 0.0, 1.0, 1.0, 0.0, 1.0, 0.0, 0.0, 1.0, 0.0, 0.0, 1.0, 1.0, 0.0, 1.0, 1.0, 0.0, 1.0, 0.0, 0.0, 1.0, 0.0, 0.0, 1.0, 1.0, 0.0, 1.0, 1.0, 1.0, 1.0, 1.0, 0.0, 0.0, 0.0, 1.0, 1.0, 0.0, 0.0, 0.0, 1.0, 1.0, 1.0, 1.0, 0.0, 0.0, 0.0, 1.0, 1.0, 0.0, 0.0, 0.0, 1.0, 1.0, 1.0, 1.0, 0.0, 0.0, 0.0, 1.0, 1.0, 0.0, 0.0, 0.0, 1.0, 0.0, 1.0, 0.0, 0.0, 1.0, 0.0, 0.0, 1.0, 1.0, 0.0, 1.0, 1.0, 0.0, 1.0, 0.0, 0.0, 1.0, 0.0, 0.0, 1.0, 1.0, 0.0, 1.0, 1.0, 0.0, 1.0, 0.0, 0.0, 1.0, 0.0, 0.0, 1.0, 1.0, 0.0, 1.0, 1.0, 1.0, 1.0, 1.0, 0.0, 0.0, 0.0, 1.0, 1.0, 0.0, 0.0, 0.0, 1.0, 1.0, 1.0, 1.0, 0.0, 0.0, 0.0, 1.0, 1.0, 0.0, 0.0, 0.0, 1.0, 1.0, 1.0, 1.0, 0.0, 0.0, 0.0, 1.0, 1.0, 0.0, 0.0, 0.0, 1.0, 0.0, 1.0, 0.0, 0.0, 1.0, 0.0, 0.0, 1.0, 1.0, 0.0, 1.0, 1.0, 0.0, 1.0, 0.0, 0.0, 1.0, 0.0, 0.0, 1.0, 1.0, 0.0, 1.0, 1.0, 0.0, 1.0, 0.0, 0.0, 1.0, 0.0, 0.0, 1.0, 1.0, 0.0, 1.0, 1.0, 1.0, 1.0, 1.0, 0.0, 0.0, 0.0, 1.0, 1.0, 0.0, 0.0, 0.0, 1.0, 1.0, 1.0, 1.0, 0.0, 0.0, 0.0, 1.0, 1.0, 0.0, 0.0, 0.0, 1.0, 1.0, 1.0, 1.0, 0.0, 0.0, 0.0, 1.0, 1.0, 0.0, 0.0, 0.0, 1.0, 0.0, 1.0, 0.0, 0.0, 1.0, 0.0, 0.0, 1.0, 1.0, 0.0, 1.0, 1.0, 0.0, 1.0, 0.0, 0.0, 1.0, 0.0, 0.0, 1.0, 1.0, 0.0, 1.0, 1.0, 0.0, 1.0, 0.0, 0.0, 1.0, 0.0, 0.0, 1.0, 1.0, 0.0, 1.0, 1.0, 1.0, 1.0, 1.0, 0.0, 0.0, 0.0, 1.0, 1.0, 0.0, 0.0, 0.0, 1.0, 1.0, 1.0, 1.0, 0.0, 0.0, 0.0, 1.0, 1.0, 0.0, 0.0, 0.0, 1.0, 1.0, 1.0, 1.0, 0.0, 0.0, 0.0, 1.0, 1.0, 0.0, 0.0, 0.0, 1.0, 0.0, 1.0, 0.0, 0.0, 1.0, 0.0, 0.0, 1.0, 1.0, 0.0, 1.0, 1.0, 0.0, 1.0, 0.0, 0.0, 1.0, 0.0, 0.0, 1.0, 1.0, 0.0, 1.0, 1.0, 0.0, 1.0, 0.0, 0.0, 1.0, 0.0, 0.0, 1.0, 1.0, 0.0, 1.0, 1.0, 1.0, 1.0, 1.0, 0.0, 0.0, 0.0, 1.0, 1.0, 0.0, 0.0, 0.0, 1.0, 1.0, 1.0, 1.0, 0.0, 0.0, 0.0, 1.0, 1.0, 0.0, 0.0, 0.0, 1.0, 1.0, 1.0, 1.0, 0.0, 0.0, 0.0, 1.0, 1.0, 0.0, 0.0, 0.0, 1.0, 0.0, 1.0, 0.0, 0.0, 1.0, 0.0, 0.0, 1.0, 1.0, 0.0, 1.0, 1.0, 0.0, 1.0, 0.0, 0.0, 1.0, 0.0, 0.0, 1.0, 1.0, 0.0, 1.0, 1.0, 0.0, 1.0, 0.0, 0.0, 1.0, 0.0, 0.0, 1.0, 1.0, 0.0, 1.0, 1.0, 1.0, 1.0, 1.0, 0.0, 0.0, 0.0, 1.0, 1.0, 0.0, 0.0, 0.0, 1.0, 1.0, 1.0, 1.0, 0.0, 0.0, 0.0, 1.0, 1.0, 0.0, 0.0, 0.0, 1.0, 1.0, 1.0, 1.0, 0.0, 0.0, 0.0, 1.0, 1.0, 0.0, 0.0, 0.0, 1.0, 0.0, 1.0, 0.0, 0.0, 1.0, 0.0, 0.0, 1.0, 1.0, 0.0, 1.0, 1.0, 0.0, 1.0, 0.0, 0.0, 1.0, 0.0, 0.0, 1.0, 1.0, 0.0, 1.0, 1.0, 0.0, 1.0, 0.0, 0.0, 1.0, 0.0, 0.0, 1.0, 1.0, 0.0, 1.0, 1.0, 1.0, 1.0, 1.0, 0.0, 0.0, 0.0, 1.0, 1.0, 0.0, 0.0, 0.0, 1.0, 1.0, 1.0, 1.0, 0.0, 0.0, 0.0, 1.0, 1.0, 0.0, 0.0, 0.0, 1.0, 1.0, 1.0, 1.0, 0.0, 0.0, 0.0, 1.0, 1.0, 0.0, 0.0, 0.0, 1.0, 0.0, 1.0, 0.0, 0.0, 1.0, 0.0, 0.0, 1.0, 1.0, 0.0, 1.0, 1.0, 0.0, 1.0, 0.0, 0.0, 1.0, 0.0, 0.0, 1.0, 1.0, 0.0, 1.0, 1.0, 0.0, 1.0, 0.0, 0.0, 1.0, 0.0, 0.0, 1.0, 1.0, 0.0, 1.0, 1.0, 1.0, 1.0, 1.0, 0.0, 0.0, 0.0, 1.0, 1.0, 0.0, 0.0, 0.0, 1.0, 1.0, 1.0, 1.0, 0.0, 0.0, 0.0, 1.0, 1.0, 0.0, 0.0, 0.0, 1.0, 1.0, 1.0, 1.0, 0.0, 0.0, 0.0, 1.0, 1.0, 0.0, 0.0, 0.0, 1.0, 0.0, 1.0, 0.0, 0.0, 1.0, 0.0, 0.0, 1.0, 1.0, 0.0, 1.0, 1.0, 0.0, 1.0, 0.0, 0.0, 1.0, 0.0, 0.0, 1.0, 1.0, 0.0, 1.0, 1.0, 0.0, 1.0, 0.0, 0.0, 1.0, 0.0, 0.0, 1.0, 1.0, 0.0, 1.0, 1.0, 1.0, 1.0, 1.0, 0.0, 0.0, 0.0, 1.0, 1.0, 0.0, 0.0, 0.0, 1.0, 1.0, 1.0, 1.0, 0.0, 0.0, 0.0, 1.0, 1.0, 0.0, 0.0, 0.0, 1.0, 1.0, 1.0, 0.0, 1.0, 0.0, 0.0, 1.0, 1.0, 0.0, 0.0, 1.0, 0.0, 1.0, 0.0, 0.0, 0.0, 0.0, 1.0, 1.0, 0.0, 0.0, 1.0, 1.0, 1.0, 0.0, 1.0, 0.0, 0.0, 1.0, 0.0, 0.0, 1.0, 1.0, 0.0, 1.0, 1.0, 0.0, 1.0, 0.0, 0.0, 1.0, 0.0, 0.0, 1.0, 1.0, 0.0, 1.0, 1.0, 1.0, 1.0, 1.0, 0.0, 0.0, 0.0, 1.0, 1.0, 0.0, 0.0, 0.0, 1.0, 1.0, 1.0, 1.0, 0.0, 0.0, 0.0, 1.0, 1.0, 0.0, 0.0, 0.0, 1.0, 1.0, 1.0, 0.0, 1.0, 0.0, 0.0, 1.0, 1.0, 0.0, 0.0, 1.0, 0.0, 1.0, 0.0, 0.0, 0.0, 0.0, 1.0, 1.0, 0.0, 0.0, 1.0, 1.0, 1.0, 0.0, 1.0, 0.0, 0.0, 1.0, 0.0, 0.0, 1.0, 1.0, 0.0, 1.0, 1.0, 0.0, 1.0, 0.0, 0.0, 1.0, 0.0, 0.0, 1.0, 1.0, 0.0, 1.0, 1.0, 1.0, 1.0, 1.0, 0.0, 0.0, 0.0, 1.0, 1.0, 0.0, 0.0, 0.0, 1.0, 1.0, 1.0, 1.0, 0.0, 0.0, 0.0, 1.0, 1.0, 0.0, 0.0, 0.0, 1.0, 1.0, 1.0, 0.0, 1.0, 0.0, 0.0, 1.0, 1.0, 0.0, 0.0, 1.0, 0.0, 1.0, 0.0, 0.0, 0.0, 0.0, 1.0, 1.0, 0.0, 0.0, 1.0, 1.0, 1.0, 0.0, 1.0, 0.0, 0.0, 1.0, 0.0, 0.0, 1.0, 1.0, 0.0, 1.0, 1.0, 0.0, 1.0, 0.0, 0.0, 1.0, 0.0, 0.0, 1.0, 1.0, 0.0, 1.0, 1.0, 1.0, 1.0, 1.0, 0.0, 0.0, 0.0, 1.0, 1.0, 0.0, 0.0, 0.0, 1.0, 1.0, 1.0, 1.0, 0.0, 0.0, 0.0, 1.0, 1.0, 0.0, 0.0, 0.0, 1.0, 1.0, 1.0, 0.0, 1.0, 0.0, 0.0, 1.0, 1.0, 0.0, 0.0, 1.0, 0.0, 1.0, 0.0, 0.0, 0.0, 0.0, 1.0, 1.0, 0.0, 0.0, 1.0, 1.0, 1.0, 0.0, 1.0, 0.0, 0.0, 1.0, 0.0, 0.0, 1.0, 1.0, 0.0, 1.0, 1.0, 0.0, 1.0, 0.0, 0.0, 1.0, 0.0, 0.0, 1.0, 1.0, 0.0, 1.0, 1.0, 1.0, 1.0, 1.0, 0.0, 0.0, 0.0, 1.0, 1.0, 0.0, 0.0, 0.0, 1.0, 1.0, 1.0, 1.0, 0.0, 0.0, 0.0, 1.0, 1.0, 0.0, 0.0, 0.0, 1.0, 1.0, 1.0, 0.0, 1.0, 0.0, 0.0, 1.0, 1.0, 0.0, 0.0, 1.0, 0.0, 1.0, 0.0, 0.0, 0.0, 0.0, 1.0, 1.0, 0.0, 0.0, 1.0, 1.0, 1.0, 0.0, 1.0, 0.0, 0.0, 1.0, 0.0, 0.0, 1.0, 1.0, 0.0, 1.0, 1.0, 0.0, 1.0, 0.0, 0.0, 1.0, 0.0, 0.0, 1.0, 1.0, 0.0, 1.0, 1.0, 1.0, 1.0, 1.0, 0.0, 0.0, 0.0, 1.0, 1.0, 0.0, 0.0, 0.0, 1.0, 1.0, 1.0, 1.0, 0.0, 0.0, 0.0, 1.0, 1.0, 0.0, 0.0, 0.0, 1.0, 1.0, 1.0, 0.0, 1.0, 0.0, 0.0, 1.0, 1.0, 0.0, 0.0, 1.0, 0.0, 1.0, 0.0, 0.0, 0.0, 0.0, 1.0, 1.0, 0.0, 0.0, 1.0, 1.0, 1.0, 0.0, 1.0, 0.0, 0.0, 1.0, 0.0, 0.0, 1.0, 1.0, 0.0, 1.0, 1.0, 0.0, 1.0, 0.0, 0.0, 1.0, 0.0, 0.0, 1.0, 1.0, 0.0, 1.0, 1.0, 1.0, 1.0, 1.0, 0.0, 0.0, 0.0, 1.0, 1.0, 0.0, 0.0, 0.0, 1.0, 1.0, 1.0, 1.0, 0.0, 0.0, 0.0, 1.0, 1.0, 0.0, 0.0, 0.0, 1.0, 1.0, 1.0, 0.0, 1.0, 0.0, 0.0, 1.0, 1.0, 0.0, 0.0, 1.0, 0.0, 1.0, 0.0, 0.0, 0.0, 0.0, 1.0, 1.0, 0.0, 0.0, 1.0, 1.0, 1.0, 0.0, 1.0, 0.0, 0.0, 1.0, 0.0, 0.0, 1.0, 1.0, 0.0, 1.0, 1.0, 0.0, 1.0, 0.0, 0.0, 1.0, 0.0, 0.0, 1.0, 1.0, 0.0, 1.0, 1.0, 1.0, 1.0, 1.0, 0.0, 0.0, 0.0, 1.0, 1.0, 0.0, 0.0, 0.0, 1.0, 1.0, 1.0, 1.0, 0.0, 0.0, 0.0, 1.0, 1.0, 0.0, 0.0, 0.0, 1.0, 1.0, 1.0, 0.0, 1.0, 0.0, 0.0, 1.0, 1.0, 0.0, 0.0, 1.0, 0.0, 1.0, 0.0, 0.0, 0.0, 0.0, 1.0, 1.0, 0.0, 0.0, 1.0, 1.0, 1.0, 0.0, 1.0, 0.0, 0.0, 1.0, 0.0, 0.0, 1.0, 1.0, 0.0, 1.0, 1.0, 0.0, 1.0, 0.0, 0.0, 1.0, 0.0, 0.0, 1.0, 1.0, 0.0, 1.0, 1.0, 1.0, 1.0, 1.0, 0.0, 0.0, 0.0, 1.0, 1.0, 0.0, 0.0, 0.0, 1.0, 1.0, 1.0, 1.0, 0.0, 0.0, 0.0, 1.0, 1.0, 0.0, 0.0, 0.0, 1.0, 1.0, 1.0, 0.0, 1.0, 0.0, 0.0, 1.0, 1.0, 0.0, 0.0, 1.0, 0.0, 1.0, 0.0, 0.0, 0.0, 0.0, 1.0, 1.0, 0.0, 0.0, 1.0, 1.0, 1.0, 0.0, 1.0, 0.0, 0.0, 1.0, 0.0, 0.0, 1.0, 1.0, 0.0, 1.0, 1.0, 0.0, 1.0, 0.0, 0.0, 1.0, 0.0, 0.0, 1.0, 1.0, 0.0, 1.0, 1.0, 1.0, 1.0, 1.0, 0.0, 0.0, 0.0, 1.0, 1.0, 0.0, 0.0, 0.0, 1.0, 1.0, 1.0, 1.0, 0.0, 0.0, 0.0, 1.0, 1.0, 0.0, 0.0, 0.0, 1.0, 1.0, 1.0, 0.0, 1.0, 0.0, 0.0, 1.0, 1.0, 0.0, 0.0, 1.0, 0.0, 1.0, 0.0, 0.0, 0.0, 0.0, 1.0, 1.0, 0.0, 0.0, 1.0, 1.0, 1.0, 0.0, 1.0, 0.0, 0.0, 1.0, 0.0, 0.0, 1.0, 1.0, 0.0, 1.0, 1.0, 0.0, 1.0, 0.0, 0.0, 1.0, 0.0, 0.0, 1.0, 1.0, 0.0, 1.0, 1.0, 1.0, 1.0, 1.0, 0.0, 0.0, 0.0, 1.0, 1.0, 0.0, 0.0, 0.0, 1.0, 1.0, 1.0, 1.0, 0.0, 0.0, 0.0, 1.0, 1.0, 0.0, 0.0, 0.0, 1.0, 1.0, 1.0, 0.0, 1.0, 0.0, 0.0, 1.0, 1.0, 0.0, 0.0, 1.0, 0.0, 1.0, 0.0, 0.0, 0.0, 0.0, 1.0, 1.0, 0.0, 0.0, 1.0, 1.0, 1.0, 0.0, 1.0, 0.0, 0.0, 1.0, 0.0, 0.0, 1.0, 1.0, 0.0, 1.0, 1.0, 0.0, 1.0, 0.0, 0.0, 1.0, 0.0, 0.0, 1.0, 1.0, 0.0, 1.0, 1.0, 1.0, 1.0, 1.0, 0.0, 0.0, 0.0, 1.0, 1.0, 0.0, 0.0, 0.0, 1.0, 1.0, 1.0, 1.0, 0.0, 0.0, 0.0, 1.0, 1.0, 0.0, 0.0, 0.0, 1.0, 1.0, 1.0, 0.0, 1.0, 0.0, 0.0, 1.0, 1.0, 0.0, 0.0, 1.0, 0.0, 1.0, 0.0, 0.0, 0.0, 0.0, 1.0, 1.0, 0.0, 0.0, 1.0, 1.0, 1.0, 0.0, 1.0, 0.0, 0.0, 1.0, 0.0, 0.0, 1.0, 1.0, 0.0, 1.0, 1.0, 0.0, 1.0, 0.0, 0.0, 1.0, 0.0, 0.0, 1.0, 1.0, 0.0, 1.0, 1.0, 1.0, 1.0, 1.0, 0.0, 0.0, 0.0, 1.0, 1.0, 0.0, 0.0, 0.0, 1.0, 1.0, 1.0, 1.0, 0.0, 0.0, 0.0, 1.0, 1.0, 0.0, 0.0, 0.0, 1.0, 1.0, 1.0, 0.0, 1.0, 0.0, 0.0, 1.0, 1.0, 0.0, 0.0, 1.0, 0.0, 1.0, 0.0, 0.0, 0.0, 0.0, 1.0, 1.0, 0.0, 0.0, 1.0, 1.0, 1.0, 0.0, 1.0, 0.0, 0.0, 1.0, 0.0, 0.0, 1.0, 1.0, 0.0, 1.0, 1.0, 0.0, 1.0, 0.0, 0.0, 1.0, 0.0, 0.0, 1.0, 1.0, 0.0, 1.0, 1.0, 1.0, 1.0, 1.0, 0.0, 0.0, 0.0, 1.0, 1.0, 0.0, 0.0, 0.0, 1.0, 1.0, 1.0, 1.0, 0.0, 0.0, 0.0, 1.0, 1.0, 0.0, 0.0, 0.0, 1.0, 1.0, 1.0, 0.0, 1.0, 0.0, 0.0, 1.0, 1.0, 0.0, 0.0, 1.0, 0.0, 1.0, 0.0, 0.0, 0.0, 0.0, 1.0, 1.0, 0.0, 0.0, 1.0, 1.0, 1.0, 0.0, 1.0, 0.0, 0.0, 1.0, 0.0, 0.0, 1.0, 1.0, 0.0, 1.0, 1.0, 0.0, 1.0, 0.0, 0.0, 1.0, 0.0, 0.0, 1.0, 1.0, 0.0, 1.0, 1.0, 1.0, 1.0, 1.0, 0.0, 0.0, 0.0, 1.0, 1.0, 0.0, 0.0, 0.0, 1.0, 1.0, 1.0, 1.0, 0.0, 0.0, 0.0, 1.0, 1.0, 0.0, 0.0, 0.0, 1.0, 1.0, 1.0, 0.0, 1.0, 0.0, 0.0, 1.0, 1.0, 0.0, 0.0, 1.0, 0.0, 1.0, 0.0, 0.0, 0.0, 0.0, 1.0, 1.0, 0.0, 0.0, 1.0, 1.0, 1.0, 0.0, 1.0, 0.0, 0.0, 1.0, 0.0, 0.0, 1.0, 1.0, 0.0, 1.0, 1.0, 0.0, 1.0, 0.0, 0.0, 1.0, 0.0, 0.0, 1.0, 1.0, 0.0, 1.0, 1.0, 1.0, 1.0, 1.0, 0.0, 0.0, 0.0, 1.0, 1.0, 0.0, 0.0, 0.0, 1.0, 1.0, 1.0, 1.0, 0.0, 0.0, 0.0, 1.0, 1.0, 0.0, 0.0, 0.0, 1.0, 1.0, 1.0, 0.0, 1.0, 0.0, 0.0, 1.0, 1.0, 0.0, 0.0, 1.0, 0.0, 1.0, 0.0, 0.0, 0.0, 0.0, 1.0, 1.0, 0.0, 0.0, 1.0, 1.0, 1.0, 0.0, 1.0, 0.0, 0.0, 1.0, 0.0, 0.0, 1.0, 1.0, 0.0, 1.0, 1.0, 0.0, 1.0, 0.0, 0.0, 1.0, 0.0, 0.0, 1.0, 1.0, 0.0, 1.0, 1.0, 1.0, 1.0, 1.0, 0.0, 0.0, 0.0, 1.0, 1.0, 0.0, 0.0, 0.0, 1.0, 1.0, 1.0, 1.0, 0.0, 0.0, 0.0, 1.0, 1.0, 0.0, 0.0, 0.0, 1.0, 1.0, 1.0, 0.0, 1.0, 0.0, 0.0, 1.0, 1.0, 0.0, 0.0, 1.0, 0.0, 1.0, 0.0, 0.0, 0.0, 0.0, 1.0, 1.0, 0.0, 0.0, 1.0, 1.0, 1.0])
me_shape_9_indexedfaceset_016.materials.append(mat_plastic_chip)
me_shape_9_indexedfaceset_016.materials.append(mat_metal_pins)
me_shape_9_indexedfaceset_016.materials.append(mat_white_markings)
me_shape_9_indexedfaceset_016.update()

# ---- objects
ob_shape_9_indexedfaceset = bpy.data.objects.new('SHAPE_9_IndexedFaceSet', me_shape_9_indexedfaceset_016)

# ---- transforms, parenting, visibility, modifiers, constraints
ob_shape_9_indexedfaceset.location = (7.276e-12, -1.455e-11, 0.0)
ob_shape_9_indexedfaceset.scale = (2.54, 2.54, 2.54)
_m = ob_shape_9_indexedfaceset.modifiers.new('Bevel', 'BEVEL')
_m.segments = 3
_m = ob_shape_9_indexedfaceset.modifiers.new('Auto Smooth', 'NODES')
_m.node_group = ng_auto_smooth
_gi = [s.identifier for s in ng_auto_smooth.interface.items_tree if s.item_type == 'SOCKET' and s.in_out == 'INPUT']
_m[_gi[1]] = 0.5236  # Angle

# ---- collection membership
col_collection.objects.link(ob_shape_9_indexedfaceset)

# ---- scene / render settings (as saved in the file)
scene.frame_start = 1; scene.frame_end = 250; scene.frame_set(1)
scene.render.engine = 'BLENDER_EEVEE_NEXT'
scene.cycles.sampling_pattern = 'TABULATED_SOBOL'
scene.cycles.use_light_tree = False
scene.eevee.ray_tracing_options.trace_max_roughness = 0.0
scene.view_settings.view_transform = 'Filmic'
bpy.context.view_layer.update()

# ---- added for rendering (the .blend has no active camera and no usable light): camera, sun
cam_auto = bpy.data.cameras.new('AutoCamera')
cam_auto.lens = 50.0
cam_auto.sensor_width = 36.0
cam_auto.clip_end = 1000.0
ob_auto_camera = bpy.data.objects.new('AutoCamera', cam_auto)
scene.collection.objects.link(ob_auto_camera)
ob_auto_camera.location = (11.8016, -14.1617, 9.93773)
ob_auto_camera.rotation_euler = (1.09748, -7.21219e-08, 0.694738)
scene.camera = ob_auto_camera
light_auto_sun = bpy.data.lights.new('AutoSun', 'SUN')
light_auto_sun.energy = 3.0
light_auto_sun.angle = 0.0523599
ob_auto_sun = bpy.data.objects.new('AutoSun', light_auto_sun)
scene.collection.objects.link(ob_auto_sun)
ob_auto_sun.rotation_euler = (0.872665, 0.174533, 0.523599)
bpy.context.view_layer.update()
